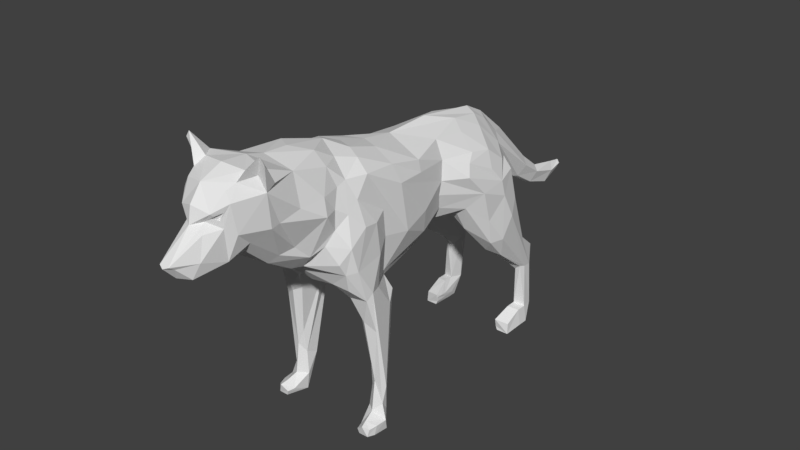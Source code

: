 # Source: Wolf_Riggged.blend  (saved by Blender 2.77.0; exported with 4.5.12 LTS)
import bpy
from mathutils import Matrix  # noqa: F401  (used for matrix-valued properties, if any)

bpy.ops.wm.read_factory_settings(use_empty=True)
scene = bpy.context.scene
scene.name = 'Scene'

# ---- collections
col_collection_1 = bpy.data.collections.new('Collection 1'); scene.collection.children.link(col_collection_1)

# ---- materials (node trees are filled in below, after node groups)
mat_material_001 = bpy.data.materials.new('Material.001')
mat_material_001.alpha_threshold = 0.0
mat_material_001.use_transparent_shadow = False
mat_material_001.roughness = 0.5

# ---- material node trees

# ---- world
world_world = bpy.data.worlds.new('World'); scene.world = world_world
world_world.color = (0.05088, 0.05088, 0.05088)
world_world.use_sun_shadow = False
world_world.sun_shadow_jitter_overblur = 0.0
world_world.cycles.sampling_method = 'MANUAL'

# ---- meshes
me_wolf = bpy.data.meshes.new('wolf')
me_wolf.from_pydata([(-0.1479, -0.7587, 1.198), (-0.1189, -0.8315, 1.176), (-0.2028, -0.9442, 1.384), (-0.08527, -1.01, 1.263), (-0.1064, -0.1406, 1.49), (-0.2059, -0.1769, 0.7075), (-0.1851, -0.2365, 0.7241), (-0.2366, -0.3297, 0.2437), (-0.1866, -0.175, 0.8143), (-0.2094, -0.2039, 0.8571), (-0.1644, 0.1123, 0.8747), (-0.1934, 0.2886, 1.295), (-0.2288, 0.069, 1.312), (-0.2146, 0.06684, 1.378), (-0.05674, -0.7016, 1.027), (-0.06463, -0.8544, 1.124), (-0.3372, -0.4136, 0.06767), (-0.3318, -0.4266, 0.01337), (-0.2543, -0.4736, 0.04715), (-0.3107, -0.4008, 0.8515), (-0.2806, -0.2377, 0.7092), (-0.3294, -0.3278, 0.2663), (-0.3091, -0.3772, 0.6124), (-0.2335, 0.9168, 0.8718), (-0.2955, 0.8374, 0.9102), (-0.1634, 0.894, 1.081), (-0.2326, 0.9968, 0.009104), (-0.2209, 0.806, 0.06814), (-0.3145, 0.9934, 0.02508), (-0.3012, -0.4931, 1.003), (-0.2923, -0.4241, 1.216), (-0.2821, -0.3334, 1.203), (-0.302, 0.8195, 0.07699), (-0.2893, -0.3179, 1.025), (-0.2461, -0.2297, 1.076), (-0.3415, -0.3487, 0.06894), (-0.2861, -0.4466, 0.09193), (-0.2752, -0.3806, 0.1171), (-0.1802, 0.4255, 0.9548), (-0.1227, 0.309, 0.9283), (-0.2419, 0.4416, 0.9696), (-0.244, 0.4835, 1.289), (-0.2653, 0.4333, 1.246), (-0.3128, -0.3397, 0.1552), (-0.1263, -1.009, 1.668), (-0.216, -0.922, 1.604), (-0.1731, -0.7712, 1.596), (-0.2166, -0.9732, 1.575), (-0.09032, -1.192, 1.514), (-0.2496, -0.4024, 0.6588), (-0.2056, -0.3766, 0.6815), (-0.1818, -0.4244, 0.7866), (-0.1553, -0.5209, 0.8974), (-0.1239, -0.4575, 0.8543), (-0.3134, 0.6751, 1.075), (-0.3142, 0.5121, 1.056), (-0.2927, 0.3992, 1.181), (-0.2227, 0.8108, 0.03735), (-0.2227, 0.8932, 0.04095), (-0.09858, -1.116, 1.256), (-0.04805, -1.151, 1.227), (-0.09143, -0.652, 1.032), (-0.1359, -1.071, 1.635), (-0.2245, -1.01, 1.761), (-0.2956, -0.4848, 0.0808), (-0.319, -0.4701, 0.01954), (-0.0478, 1.32, 0.87), (-0.03806, 0.9897, 1.198), (-0.06509, -1.222, 1.418), (-0.02785, -1.39, 1.316), (-0.05036, -1.19, 1.467), (-0.1899, 0.5042, 0.8088), (-0.2907, 0.6211, 0.7012), (-0.1143, 0.9062, 1.048), (-0.1807, 0.6744, 0.6897), (-0.2127, 0.8281, 0.5044), (-0.1876, 0.8679, 0.621), (-0.2721, 1.063, 0.3784), (-0.3348, 0.7574, 0.8374), (-0.2836, 0.9639, 0.5749), (-0.1851, -0.9887, 1.654), (-0.1425, 0.2984, 1.396), (-0.2852, 0.7387, 0.5743), (-0.2707, 0.9646, 0.3998), (-0.2069, 0.833, 1.144), (-0.1286, 0.8634, 1.203), (-0.2577, -0.1193, 1.328), (-0.2341, -0.3439, 1.45), (-0.2147, -0.1397, 1.426), (-0.2381, 0.9673, 0.3727), (-0.2169, 1.049, 0.4012), (-0.302, 0.9253, 0.127), (-0.2171, 0.8452, 0.07103), (-0.2282, -0.6335, 1.431), (-0.1757, -0.5595, 1.544), (-0.2033, -0.5223, 1.436), (-0.2219, -0.7821, 1.429), (-0.2533, -0.5735, 1.056), (-0.2588, -0.5367, 0.9877), (-0.06638, 0.1023, 0.831), (-0.2319, -0.2609, 0.2117), (-0.06197, 0.8387, 1.33), (-0.2273, 0.6658, 0.6221), (-0.1446, -1.091, 1.392), (-0.2452, -0.4293, 1.349), (-0.2047, -0.4659, 1.455), (-0.126, -0.4548, 1.547), (-0.1659, -0.3377, 1.516), (-0.1484, 0.5081, 1.373), (-0.2528, -0.5035, 1.3), (-0.1075, -0.5663, 1.611), (-0.2553, 0.6142, 1.266), (-0.1344, 0.6933, 1.349), (-0.2684, 0.7321, 1.175), (-0.2298, -0.5673, 1.344), (-0.2561, -0.6465, 1.342), (-0.2518, 1.095, 0.4925), (-0.2384, 0.9689, 0.1393), (-0.1674, -0.6802, 1.118), (-0.2324, -0.5735, 1.24), (-0.2021, -0.6133, 1.159), (-0.3253, 0.6902, 0.7109), (-0.3042, 0.5796, 0.8602), (-0.3245, 0.6901, 0.9832), (-0.2384, 0.9058, 0.1393), (-0.3145, 0.9304, 0.02508), (-0.1302, -1.013, 1.318), (-0.2511, -0.2494, 1.228), (-0.2951, -0.5297, 1.141), (-0.2248, 1.052, 0.1217), (-0.2185, 0.8828, 0.06985), (-0.2971, -0.2915, 0.0961), (-0.232, -0.1603, 0.7436), (-0.2363, -0.198, 0.5914), (-0.302, 0.9884, 0.127), (-0.2641, 0.8287, 1.083), (-0.1106, -1.139, 1.431), (-0.2806, -0.3258, 0.8422), (-0.2139, 0.1179, 0.9554), (-0.1678, 0.3027, 1.004), (-0.1749, -0.9411, 1.666), (-0.2238, 1.099, 0.4966), (-0.2075, 0.9921, 0.5659), (-0.197, -0.8892, 1.389), (-0.0555, -1.288, 1.224), (-0.02971, -1.359, 1.295), (-0.3333, -0.3319, 0.004796), (-0.2313, -0.3414, 0.01113), (-0.04119, 1.457, 0.7804), (-0.2486, -1.008, 1.726), (-0.1463, -1.123, 1.556), (-0.3254, -0.4605, 0.0613), (-0.06294, 0.7401, 1.387), (-0.1025, -0.3196, 1.545), (-0.1816, 0.8078, 1.231), (-0.2926, 0.6018, 1.165), (-0.2351, 1.009, 0.5759), (-0.2423, -0.3448, 0.3781), (-0.2451, -0.5045, 0.8821), (-0.1594, -0.1943, 0.7841), (-0.1011, -0.1309, 0.7847), (-0.1185, -0.2708, 0.7986), (-0.1078, 0.4536, 0.9236), (-0.2899, 1.059, 0.1232), (-0.2958, -0.4307, 0.8095), (-0.2784, 1.003, 0.39), (-0.19, 0.9246, 0.8231), (-0.2227, 0.9562, 0.04371), (-0.2008, 0.276, 1.181), (-0.2637, -0.07522, 1.05), (-0.07937, -1.258, 1.3), (-0.12, -1.121, 1.609), (-0.2405, 0.09698, 1.091), (-0.2748, -0.3567, 0.293), (-0.2434, -0.4316, 0.05037), (-0.3011, -0.4269, 0.01317), (-0.06538, 0.8739, 0.9932), (-0.1177, 0.6259, 0.8134), (-0.2326, 0.9337, 0.009104), (-0.07694, 0.5442, 1.423), (-0.05589, 1.003, 1.122), (-0.1415, 0.8286, 0.8248), (-0.08811, 0.7725, 0.8751), (-0.1892, 0.273, 1.097), (-0.2535, -0.2435, 0.2188), (-0.01827, 1.277, 0.8071), (-0.2215, -0.3383, 0.1125), (-0.09502, -1.176, 1.499), (-0.07571, -1.175, 1.483), (-0.1048, -1.15, 1.472), (-0.1221, -1.142, 1.513), (-0.08609, -1.166, 1.492), (-0.07263, -1.165, 1.481), (-0.09293, -1.148, 1.473), (-0.1049, -1.143, 1.502), (-0.01764, 1.419, 0.7175), (-0.03679, 1.635, 0.7264), (-0.01879, 1.589, 0.6594), (-0.02273, 1.741, 0.7362), (-0.01578, 1.724, 0.7103), (-0.2228, 0.8001, 0.0893), (-0.3044, 0.8145, 0.01182), (-0.2326, 0.8096, 0.01517), (-0.2638, -0.4703, 0.01897), (0.1479, -0.7587, 1.198), (0.1189, -0.8315, 1.176), (0.2028, -0.9442, 1.384), (0.0, -0.8986, 1.148), (0.0, -1.005, 1.219), (0.08527, -1.01, 1.263), (0.0, 0.09328, 1.461), (0.1064, -0.1406, 1.49), (0.0, -0.1001, 1.491), (0.2059, -0.1769, 0.7075), (0.1851, -0.2365, 0.7241), (0.2366, -0.3297, 0.2437), (0.1866, -0.175, 0.8143), (0.2094, -0.2039, 0.8571), (0.1644, 0.1123, 0.8747), (0.1934, 0.2886, 1.295), (0.2288, 0.069, 1.312), (0.2146, 0.06684, 1.378), (0.05674, -0.7016, 1.027), (0.0, -0.734, 1.032), (0.06463, -0.8544, 1.124), (0.3372, -0.4136, 0.06767), (0.3318, -0.4266, 0.01337), (0.2543, -0.4736, 0.04715), (0.3107, -0.4008, 0.8515), (0.2806, -0.2377, 0.7092), (0.3294, -0.3278, 0.2663), (0.0, -1.282, 1.2), (0.3091, -0.3772, 0.6124), (0.2335, 0.9168, 0.8718), (0.2955, 0.8374, 0.9102), (0.1634, 0.894, 1.081), (0.2326, 0.9968, 0.009104), (0.2209, 0.806, 0.06814), (0.3145, 0.9934, 0.02508), (0.0, 0.6672, 0.8551), (0.0, 0.7941, 0.9009), (0.3012, -0.4931, 1.003), (0.2923, -0.4241, 1.216), (0.2821, -0.3334, 1.203), (0.302, 0.8195, 0.07699), (0.2893, -0.3179, 1.025), (0.2461, -0.2297, 1.076), (0.3415, -0.3487, 0.06894), (0.2861, -0.4466, 0.09193), (0.2752, -0.3806, 0.1171), (0.1802, 0.4255, 0.9548), (0.1227, 0.309, 0.9283), (0.2419, 0.4416, 0.9696), (0.244, 0.4835, 1.289), (0.2653, 0.4333, 1.246), (0.3128, -0.3397, 0.1552), (0.0, -0.8844, 1.669), (0.1263, -1.009, 1.668), (0.0, -1.03, 1.682), (0.216, -0.922, 1.604), (0.1731, -0.7712, 1.596), (0.2166, -0.9732, 1.575), (0.09032, -1.192, 1.514), (0.2496, -0.4024, 0.6588), (0.2056, -0.3766, 0.6815), (0.1818, -0.4244, 0.7866), (0.0, -1.156, 1.63), (0.1553, -0.5209, 0.8974), (0.1239, -0.4575, 0.8543), (0.0, -0.5086, 0.865), (0.3134, 0.6751, 1.075), (0.3142, 0.5121, 1.056), (0.2927, 0.3992, 1.181), (0.2227, 0.8108, 0.03735), (0.2227, 0.8932, 0.04095), (0.09858, -1.116, 1.256), (0.04805, -1.151, 1.227), (0.0, -1.401, 1.306), (0.0, 0.7569, 1.412), (0.09143, -0.652, 1.032), (0.0, -0.5939, 0.9673), (0.1359, -1.071, 1.635), (0.2245, -1.01, 1.761), (0.2956, -0.4848, 0.0808), (0.319, -0.4701, 0.01954), (0.0478, 1.32, 0.87), (0.03806, 0.9897, 1.198), (0.0, 1.356, 0.9073), (0.06509, -1.222, 1.418), (0.02785, -1.39, 1.316), (0.05036, -1.19, 1.467), (0.1899, 0.5042, 0.8088), (0.2907, 0.6211, 0.7012), (0.0, 0.8942, 1.165), (0.1143, 0.9062, 1.048), (0.1807, 0.6744, 0.6897), (0.2127, 0.8281, 0.5044), (0.1876, 0.8679, 0.621), (0.0, -0.7798, 1.638), (0.2721, 1.063, 0.3784), (0.3348, 0.7574, 0.8374), (0.2836, 0.9639, 0.5749), (0.1851, -0.9887, 1.654), (0.1425, 0.2984, 1.396), (0.2852, 0.7387, 0.5743), (0.2707, 0.9646, 0.3998), (0.2069, 0.833, 1.144), (0.1286, 0.8634, 1.203), (0.2577, -0.1193, 1.328), (0.2341, -0.3439, 1.45), (0.2147, -0.1397, 1.426), (0.2381, 0.9673, 0.3727), (0.2169, 1.049, 0.4012), (0.0, -1.333, 1.232), (0.302, 0.9253, 0.127), (0.2171, 0.8452, 0.07103), (0.2282, -0.6335, 1.431), (0.1757, -0.5595, 1.544), (0.2033, -0.5223, 1.436), (0.2219, -0.7821, 1.429), (0.2533, -0.5735, 1.056), (0.2588, -0.5367, 0.9877), (0.06638, 0.1023, 0.831), (0.2319, -0.2609, 0.2117), (0.0, 0.8857, 1.345), (0.06197, 0.8387, 1.33), (0.2273, 0.6658, 0.6221), (0.0, -1.238, 1.453), (0.0, -1.221, 1.545), (0.1446, -1.091, 1.392), (0.2452, -0.4293, 1.349), (0.2047, -0.4659, 1.455), (0.126, -0.4548, 1.547), (0.1659, -0.3377, 1.516), (0.1484, 0.5081, 1.373), (0.2528, -0.5035, 1.3), (0.0, -0.3997, 1.588), (0.1075, -0.5663, 1.611), (0.2553, 0.6142, 1.266), (0.1344, 0.6933, 1.349), (0.2684, 0.7321, 1.175), (0.2298, -0.5673, 1.344), (0.2561, -0.6465, 1.342), (0.2518, 1.095, 0.4925), (0.2384, 0.9689, 0.1393), (0.1674, -0.6802, 1.118), (0.2324, -0.5735, 1.24), (0.2021, -0.6133, 1.159), (0.3253, 0.6902, 0.7109), (0.3042, 0.5796, 0.8602), (0.3245, 0.6901, 0.9832), (0.2384, 0.9058, 0.1393), (0.3145, 0.9304, 0.02508), (0.1302, -1.013, 1.318), (0.0, 1.396, 0.7208), (0.0, 1.488, 0.8047), (0.2511, -0.2494, 1.228), (0.2951, -0.5297, 1.141), (0.2248, 1.052, 0.1217), (0.2185, 0.8828, 0.06985), (0.2971, -0.2915, 0.0961), (0.232, -0.1603, 0.7436), (0.2363, -0.198, 0.5914), (0.302, 0.9884, 0.127), (0.2641, 0.8287, 1.083), (0.1106, -1.139, 1.431), (0.2806, -0.3258, 0.8422), (0.2139, 0.1179, 0.9554), (0.1678, 0.3027, 1.004), (0.1749, -0.9411, 1.666), (0.0, -0.6349, 1.629), (0.0, -0.2723, 1.534), (0.2238, 1.099, 0.4966), (0.2075, 0.9921, 0.5659), (0.197, -0.8892, 1.389), (0.0555, -1.288, 1.224), (0.02971, -1.359, 1.295), (0.3333, -0.3319, 0.004796), (0.2313, -0.3414, 0.01113), (0.04119, 1.457, 0.7804), (0.2486, -1.008, 1.726), (0.1463, -1.123, 1.556), (0.3254, -0.4605, 0.0613), (0.06294, 0.7401, 1.387), (0.0, 0.3753, 1.469), (0.1025, -0.3196, 1.545), (0.1816, 0.8078, 1.231), (0.0, 1.007, 1.051), (0.0, 1.25, 0.8109), (0.0, 0.5592, 0.8762), (0.2926, 0.6018, 1.165), (0.0, -0.08546, 0.7801), (0.0, 0.3042, 0.8758), (0.2351, 1.009, 0.5759), (0.2423, -0.3448, 0.3781), (0.2451, -0.5045, 0.8821), (0.1594, -0.1943, 0.7841), (0.1011, -0.1309, 0.7847), (0.1185, -0.2708, 0.7986), (0.1078, 0.4536, 0.9236), (0.2899, 1.059, 0.1232), (0.2958, -0.4307, 0.8095), (0.2784, 1.003, 0.39), (0.19, 0.9246, 0.8231), (0.0, 1.082, 1.182), (0.2227, 0.9562, 0.04371), (0.2008, 0.276, 1.181), (0.2637, -0.07522, 1.05), (0.0, -0.2494, 0.7731), (0.07937, -1.258, 1.3), (0.0, 0.918, 1.172), (0.12, -1.121, 1.609), (0.2405, 0.09698, 1.091), (0.2748, -0.3567, 0.293), (0.2434, -0.4316, 0.05037), (0.3011, -0.4269, 0.01317), (0.0, 0.8759, 0.9942), (0.06538, 0.8739, 0.9932), (0.0, -0.3706, 0.7971), (0.1177, 0.6259, 0.8134), (0.2326, 0.9337, 0.009104), (0.07694, 0.5442, 1.423), (0.05589, 1.003, 1.122), (0.1415, 0.8286, 0.8248), (0.08811, 0.7725, 0.8751), (0.1892, 0.273, 1.097), (0.2535, -0.2435, 0.2188), (0.01827, 1.277, 0.8071), (0.0, 0.6629, 0.8557), (0.2215, -0.3383, 0.1125), (0.09502, -1.176, 1.499), (0.07571, -1.175, 1.483), (0.1048, -1.15, 1.472), (0.1221, -1.142, 1.513), (0.08609, -1.166, 1.492), (0.07263, -1.165, 1.481), (0.09293, -1.148, 1.473), (0.1049, -1.143, 1.502), (0.01764, 1.419, 0.7175), (0.0, 1.561, 0.6634), (0.0, 1.673, 0.7662), (0.03679, 1.635, 0.7264), (0.01879, 1.589, 0.6594), (0.0, 1.713, 0.7118), (0.0, 1.756, 0.7515), (0.02273, 1.741, 0.7362), (0.01578, 1.724, 0.7103), (0.2228, 0.8001, 0.0893), (0.3044, 0.8145, 0.01182), (0.2326, 0.8096, 0.01517), (0.2638, -0.4703, 0.01897)], [], [(0, 1, 2), (207, 208, 3), (210, 4, 212), (5, 6, 7), (8, 9, 10), (11, 12, 13), (14, 223, 15), (19, 20, 21), (22, 19, 21), (23, 24, 25), (29, 30, 31), (33, 31, 34), (35, 36, 37), (38, 39, 40), (11, 41, 42), (43, 22, 21), (256, 44, 258), (45, 46, 47), (49, 50, 51), (258, 44, 266), (52, 53, 269), (54, 55, 56), (223, 61, 280), (62, 44, 63), (66, 67, 287), (68, 69, 70), (71, 40, 72), (25, 293, 73), (74, 75, 76), (46, 256, 298), (77, 78, 79), (63, 80, 62), (33, 19, 29), (11, 81, 41), (75, 82, 83), (25, 84, 85), (86, 87, 88), (89, 90, 75), (85, 293, 25), (93, 94, 95), (96, 47, 46), (61, 97, 98), (10, 39, 99), (100, 5, 7), (324, 67, 101), (102, 71, 72), (48, 327, 328), (103, 47, 2), (104, 105, 87), (81, 11, 13), (105, 106, 107), (108, 41, 81), (87, 105, 107), (95, 105, 109), (336, 106, 110), (111, 112, 113), (93, 114, 115), (105, 104, 109), (79, 116, 77), (89, 83, 117), (118, 115, 119), (61, 118, 120), (121, 122, 123), (3, 208, 60), (61, 98, 280), (1, 15, 126), (87, 127, 104), (31, 30, 104), (128, 119, 109), (109, 104, 30), (129, 117, 130), (131, 132, 133), (135, 24, 123), (55, 122, 40), (298, 110, 46), (70, 136, 68), (137, 8, 20), (113, 84, 54), (31, 104, 127), (114, 93, 95), (69, 277, 327), (208, 231, 60), (138, 139, 10), (63, 140, 45), (9, 33, 34), (30, 128, 109), (114, 119, 115), (76, 141, 142), (354, 195, 197, 439), (143, 47, 96), (144, 313, 145), (146, 131, 147), (15, 3, 126), (148, 355, 440, 196), (47, 149, 45), (103, 136, 150), (90, 76, 75), (59, 103, 126), (140, 63, 44), (278, 152, 384), (152, 278, 101), (44, 62, 266), (139, 40, 39), (96, 115, 143), (336, 153, 106), (112, 154, 113), (48, 328, 266), (4, 88, 107), (135, 54, 84), (111, 113, 155), (108, 111, 41), (391, 99, 392), (20, 132, 21), (42, 56, 11), (6, 51, 50), (9, 8, 137), (116, 156, 141), (63, 149, 80), (79, 24, 23), (6, 50, 157), (98, 158, 52), (2, 126, 103), (212, 4, 153), (159, 160, 161), (75, 74, 102), (0, 143, 115), (115, 96, 93), (38, 71, 162), (163, 26, 28), (15, 207, 3), (51, 164, 49), (13, 12, 88), (165, 121, 78), (83, 134, 117), (156, 23, 166), (107, 88, 87), (78, 123, 24), (111, 155, 42), (27, 200, 32, 201, 202, 57), (141, 129, 163), (103, 150, 47), (75, 102, 82), (150, 62, 47), (16, 35, 17), (168, 11, 56), (160, 8, 10), (370, 336, 110), (113, 54, 155), (34, 127, 169), (53, 161, 408), (19, 164, 29), (128, 97, 120), (131, 21, 132), (59, 144, 170), (161, 53, 51), (61, 120, 97), (101, 85, 154), (62, 150, 171), (169, 86, 172), (8, 132, 20), (126, 3, 59), (43, 173, 22), (112, 152, 154), (37, 36, 174), (121, 72, 122), (131, 146, 35), (154, 84, 113), (160, 99, 391), (102, 72, 82), (178, 58, 57, 202), (106, 105, 94), (61, 14, 118), (176, 73, 293), (269, 53, 418), (71, 177, 162), (151, 65, 203, 18, 64), (91, 125, 201, 32), (14, 15, 118), (392, 162, 389), (81, 179, 108), (142, 156, 166), (46, 93, 96), (54, 56, 42), (118, 119, 120), (128, 29, 98), (223, 207, 15), (173, 43, 37), (132, 159, 5), (17, 146, 175), (101, 67, 180), (164, 158, 98), (47, 80, 149), (62, 80, 47), (40, 122, 72), (71, 74, 177), (384, 152, 179), (24, 135, 25), (46, 94, 93), (114, 95, 109), (125, 178, 202, 201), (55, 54, 123), (156, 79, 23), (73, 176, 181), (105, 95, 94), (33, 137, 19), (408, 161, 391), (128, 30, 29), (142, 166, 76), (44, 256, 140), (77, 165, 78), (212, 153, 371), (298, 370, 110), (181, 182, 74), (13, 4, 210), (62, 171, 266), (168, 12, 11), (183, 168, 55), (116, 141, 77), (184, 100, 131), (195, 148, 196, 197), (58, 92, 27, 57), (165, 82, 121), (177, 182, 428), (176, 416, 240), (122, 55, 123), (110, 94, 46), (166, 73, 181), (101, 278, 324), (94, 110, 106), (139, 39, 10), (48, 171, 150), (124, 91, 32, 200), (162, 392, 38), (119, 114, 109), (9, 138, 10), (143, 0, 2), (152, 112, 179), (155, 54, 42), (52, 158, 51), (92, 124, 200, 27), (117, 134, 91, 124), (186, 100, 7), (81, 13, 210), (5, 133, 132), (86, 12, 168), (130, 117, 124, 92), (120, 119, 128), (163, 129, 26), (48, 266, 171), (418, 53, 408), (176, 293, 416), (17, 175, 203, 65), (186, 7, 37), (161, 6, 159), (182, 176, 240), (118, 0, 115), (90, 89, 117), (97, 128, 98), (43, 131, 35), (98, 52, 280), (88, 4, 13), (101, 293, 85), (6, 161, 51), (153, 336, 371), (153, 4, 107), (77, 141, 163), (133, 5, 100), (174, 186, 37), (392, 39, 38), (181, 76, 166), (147, 186, 174), (35, 146, 17), (76, 181, 74), (387, 185, 388), (168, 172, 86), (154, 85, 84), (167, 130, 92, 58), (169, 127, 87), (21, 131, 43), (173, 157, 49), (53, 52, 51), (29, 31, 33), (101, 154, 152), (43, 35, 37), (141, 90, 129), (22, 49, 164), (83, 82, 165), (23, 25, 73), (287, 67, 404), (82, 72, 121), (36, 16, 151, 64), (160, 159, 8), (392, 99, 39), (137, 20, 19), (107, 106, 153), (145, 277, 69), (410, 180, 387), (83, 165, 134), (28, 26, 178, 125), (41, 111, 42), (16, 17, 65, 151), (166, 23, 73), (182, 177, 74), (86, 169, 87), (180, 67, 66), (156, 142, 141), (78, 121, 123), (135, 84, 25), (327, 48, 70), (89, 75, 83), (174, 36, 64, 18), (410, 101, 180), (165, 163, 134), (172, 183, 138), (112, 108, 179), (69, 68, 170), (1, 126, 2), (123, 54, 135), (134, 28, 125, 91), (90, 117, 129), (170, 145, 69), (49, 22, 173), (145, 313, 277), (86, 88, 12), (185, 66, 148, 195), (101, 410, 293), (140, 256, 46), (172, 138, 169), (147, 175, 146), (67, 324, 404), (7, 157, 173), (184, 131, 133), (90, 141, 76), (61, 223, 14), (7, 6, 157), (143, 2, 47), (160, 391, 161), (168, 183, 172), (136, 170, 68), (147, 131, 100), (156, 116, 79), (112, 111, 108), (79, 78, 24), (50, 49, 157), (179, 81, 210), (59, 136, 103), (168, 56, 55), (139, 138, 183), (387, 180, 185), (428, 182, 240), (1, 118, 15), (98, 29, 164), (100, 184, 133), (389, 162, 239), (70, 69, 327), (162, 177, 428), (118, 1, 0), (71, 38, 40), (26, 167, 58, 178), (165, 77, 163), (8, 159, 132), (28, 134, 163), (52, 269, 280), (40, 139, 55), (5, 159, 6), (129, 167, 26), (59, 170, 136), (7, 173, 37), (31, 127, 34), (33, 9, 137), (100, 186, 147), (158, 164, 51), (164, 19, 22), (99, 160, 10), (45, 140, 46), (35, 16, 36), (130, 167, 129), (169, 9, 34), (66, 287, 355, 148), (182, 181, 176), (66, 185, 180), (428, 239, 162), (71, 102, 74), (384, 179, 210), (149, 63, 45), (388, 185, 195, 354), (9, 169, 138), (139, 183, 55), (170, 144, 145), (150, 136, 189, 190), (48, 150, 190, 187), (70, 48, 187, 188), (136, 70, 188, 189), (187, 190, 194, 191), (190, 189, 193, 194), (188, 187, 191, 192), (189, 188, 192, 193), (193, 192, 191, 194), (197, 196, 198, 199), (439, 197, 199, 443), (196, 440, 444, 198), (198, 444, 443, 199), (175, 147, 203), (147, 174, 18, 203), (59, 3, 60), (231, 144, 59, 60), (144, 231, 313), (204, 206, 205), (207, 209, 208), (210, 212, 211), (213, 215, 214), (216, 218, 217), (219, 221, 220), (222, 224, 223), (228, 230, 229), (232, 230, 228), (233, 235, 234), (241, 243, 242), (245, 246, 243), (247, 249, 248), (250, 252, 251), (219, 254, 253), (255, 230, 232), (256, 258, 257), (259, 261, 260), (263, 265, 264), (258, 266, 257), (267, 269, 268), (270, 272, 271), (223, 280, 279), (281, 282, 257), (285, 287, 286), (288, 290, 289), (291, 292, 252), (235, 294, 293), (295, 297, 296), (260, 298, 256), (299, 301, 300), (282, 281, 302), (245, 241, 228), (219, 253, 303), (296, 305, 304), (235, 307, 306), (308, 310, 309), (311, 296, 312), (307, 235, 293), (316, 318, 317), (319, 260, 261), (279, 321, 320), (218, 322, 251), (323, 215, 213), (324, 325, 286), (326, 292, 291), (262, 328, 327), (329, 206, 261), (330, 309, 331), (303, 221, 219), (331, 333, 332), (334, 303, 253), (309, 333, 331), (318, 335, 331), (336, 337, 332), (338, 340, 339), (316, 342, 341), (331, 335, 330), (301, 299, 343), (311, 344, 305), (345, 346, 342), (279, 347, 345), (348, 350, 349), (209, 276, 208), (279, 280, 321), (205, 353, 224), (309, 330, 356), (243, 330, 242), (357, 335, 346), (335, 242, 330), (358, 359, 344), (360, 362, 361), (364, 350, 234), (271, 252, 349), (298, 260, 337), (290, 288, 365), (366, 229, 216), (340, 270, 306), (243, 356, 330), (341, 318, 316), (289, 327, 277), (208, 276, 231), (367, 218, 368), (282, 259, 369), (217, 246, 245), (242, 335, 357), (341, 342, 346), (297, 373, 372), (354, 439, 442, 438), (374, 319, 261), (375, 376, 313), (377, 378, 360), (224, 353, 209), (379, 441, 440, 355), (261, 259, 380), (329, 381, 365), (312, 296, 297), (275, 353, 329), (369, 257, 282), (278, 384, 383), (383, 325, 278), (257, 266, 281), (368, 251, 252), (319, 374, 342), (336, 332, 385), (339, 340, 386), (262, 266, 328), (211, 333, 310), (364, 306, 270), (338, 390, 340), (334, 253, 338), (391, 392, 322), (229, 230, 361), (254, 219, 272), (214, 264, 265), (217, 366, 216), (343, 372, 393), (282, 302, 380), (301, 233, 234), (214, 394, 264), (321, 267, 395), (206, 329, 353), (212, 385, 211), (396, 398, 397), (296, 326, 295), (204, 342, 374), (342, 316, 319), (250, 399, 291), (400, 238, 236), (224, 209, 207), (265, 263, 401), (221, 310, 220), (402, 300, 348), (305, 344, 363), (393, 403, 233), (333, 309, 310), (300, 234, 350), (338, 254, 390), (237, 273, 449, 448, 244, 447), (372, 400, 358), (329, 261, 381), (296, 304, 326), (381, 261, 281), (225, 226, 247), (406, 272, 219), (397, 218, 216), (370, 337, 336), (340, 390, 270), (246, 407, 356), (268, 408, 398), (228, 241, 401), (357, 347, 320), (360, 361, 230), (275, 409, 375), (398, 265, 268), (279, 320, 347), (325, 386, 307), (281, 411, 381), (407, 412, 308), (216, 229, 361), (353, 275, 209), (255, 232, 413), (339, 386, 383), (249, 414, 248), (348, 349, 292), (360, 247, 377), (386, 340, 306), (397, 391, 322), (326, 304, 292), (420, 449, 273, 274), (332, 317, 331), (279, 345, 222), (417, 293, 294), (269, 418, 268), (291, 399, 419), (382, 283, 227, 450, 284), (314, 244, 448, 352), (222, 345, 224), (392, 389, 399), (303, 334, 421), (373, 403, 393), (260, 319, 316), (270, 254, 272), (345, 347, 346), (357, 321, 241), (223, 224, 207), (413, 249, 255), (361, 213, 396), (226, 415, 377), (325, 422, 286), (401, 321, 395), (261, 380, 302), (281, 261, 302), (252, 292, 349), (291, 419, 295), (384, 421, 383), (234, 235, 364), (260, 316, 317), (341, 335, 318), (352, 448, 449, 420), (271, 350, 270), (393, 233, 301), (294, 423, 417), (331, 317, 318), (245, 228, 366), (408, 391, 398), (357, 241, 242), (373, 297, 403), (257, 369, 256), (299, 300, 402), (212, 371, 385), (298, 337, 370), (423, 295, 424), (221, 210, 211), (281, 266, 411), (406, 219, 220), (425, 271, 406), (343, 299, 372), (426, 360, 323), (438, 442, 441, 379), (274, 273, 237, 315), (402, 348, 304), (419, 428, 424), (417, 240, 416), (349, 350, 271), (337, 260, 317), (403, 423, 294), (325, 324, 278), (317, 332, 337), (368, 218, 251), (262, 381, 411), (351, 447, 244, 314), (399, 250, 392), (346, 335, 341), (217, 218, 367), (374, 206, 204), (383, 421, 339), (390, 254, 270), (267, 265, 395), (315, 237, 447, 351), (344, 351, 314, 363), (429, 215, 323), (303, 210, 221), (213, 361, 362), (308, 406, 220), (359, 315, 351, 344), (347, 357, 346), (400, 236, 358), (262, 411, 266), (418, 408, 268), (417, 416, 293), (226, 284, 450, 415), (429, 249, 215), (398, 396, 214), (424, 240, 417), (345, 342, 204), (312, 344, 311), (320, 321, 357), (255, 247, 360), (321, 280, 267), (310, 221, 211), (325, 307, 293), (214, 265, 398), (385, 371, 336), (385, 333, 211), (299, 400, 372), (362, 323, 213), (414, 249, 429), (392, 250, 251), (423, 403, 297), (378, 414, 429), (247, 226, 377), (297, 295, 423), (387, 388, 427), (406, 308, 412), (386, 306, 307), (405, 274, 315, 359), (407, 309, 356), (230, 255, 360), (413, 263, 394), (268, 265, 267), (241, 245, 243), (325, 383, 386), (255, 249, 247), (372, 358, 312), (232, 401, 263), (305, 402, 304), (233, 294, 235), (287, 404, 286), (304, 348, 292), (248, 283, 382, 225), (397, 216, 396), (392, 251, 322), (366, 228, 229), (333, 385, 332), (376, 289, 277), (410, 387, 422), (305, 363, 402), (238, 352, 420, 236), (253, 254, 338), (225, 382, 284, 226), (403, 294, 233), (424, 295, 419), (308, 309, 407), (422, 285, 286), (393, 372, 373), (300, 350, 348), (364, 235, 306), (327, 290, 262), (311, 305, 296), (414, 227, 283, 248), (410, 422, 325), (402, 363, 400), (412, 367, 425), (339, 421, 334), (289, 409, 288), (205, 206, 353), (350, 364, 270), (363, 314, 352, 238), (312, 358, 344), (409, 289, 376), (263, 413, 232), (376, 277, 313), (308, 220, 310), (427, 438, 379, 285), (325, 293, 410), (369, 260, 256), (412, 407, 367), (378, 377, 415), (286, 404, 324), (215, 413, 394), (426, 362, 360), (312, 297, 372), (279, 222, 223), (215, 394, 214), (374, 261, 206), (397, 398, 391), (406, 412, 425), (365, 288, 409), (378, 323, 360), (393, 301, 343), (339, 334, 338), (301, 234, 300), (264, 394, 263), (421, 210, 303), (275, 329, 365), (406, 271, 272), (368, 425, 367), (387, 427, 422), (428, 240, 424), (205, 224, 345), (321, 401, 241), (323, 362, 426), (389, 239, 399), (290, 327, 289), (399, 428, 419), (345, 204, 205), (291, 252, 250), (236, 420, 274, 405), (402, 400, 299), (216, 361, 396), (238, 400, 363), (267, 280, 269), (252, 271, 368), (213, 214, 396), (358, 236, 405), (275, 365, 409), (215, 249, 413), (243, 246, 356), (245, 366, 217), (323, 378, 429), (395, 265, 401), (401, 232, 228), (322, 218, 397), (259, 260, 369), (247, 248, 225), (359, 358, 405), (407, 246, 217), (285, 379, 355, 287), (424, 417, 423), (285, 422, 427), (428, 399, 239), (291, 295, 326), (384, 210, 421), (380, 259, 282), (388, 354, 438, 427), (217, 367, 407), (368, 271, 425), (409, 376, 375), (381, 433, 432, 365), (262, 430, 433, 381), (290, 431, 430, 262), (365, 432, 431, 290), (430, 434, 437, 433), (433, 437, 436, 432), (431, 435, 434, 430), (432, 436, 435, 431), (436, 437, 434, 435), (442, 446, 445, 441), (439, 443, 446, 442), (441, 445, 444, 440), (445, 446, 443, 444), (415, 450, 378), (378, 450, 227, 414), (275, 276, 209), (231, 276, 275, 375), (375, 313, 231)])
_uv = me_wolf.uv_layers.new(name='UVMap')
_uv.uv.foreach_set('vector', [0.6545, 0.7943, 0.6375, 0.6356, 0.5306, 0.6076, 0.0, 0.7147, 0.8766, 0.5805, 0.9755, 0.7692, 0.9045, 0.8024, 0.8105, 0.6411, 0.734, 0.6471, 0.4949, 0.3301, 0.5495, 0.3444, 0.5306, 0.3281, 0.5306, 0.3281, 0.5495, 0.3444, 0.6042, 0.3657, 0.4237, 0.3001, 0.4949, 0.3301, 0.5306, 0.3281, 0.3272, 0.2885, 0.4456, 0.3242, 0.4949, 0.3301, 0.6042, 0.3657, 0.6375, 0.3697, 0.5306, 0.3281, 0.8105, 0.4768, 0.6926, 0.4205, 0.7177, 0.4486, 0.6375, 0.3697, 0.6042, 0.3657, 0.734, 0.421, 0.2507, 0.4589, 0.4065, 0.4113, 0.3813, 0.3832, 0.3813, 0.339, 0.4065, 0.3273, 0.2507, 0.2945, 0.4456, 0.3242, 0.4065, 0.3273, 0.5559, 0.3983, 0.4949, 0.3301, 0.4456, 0.3242, 0.5559, 0.3983, 0.3727, 0.3583, 0.3813, 0.3832, 0.5559, 0.3983, 0.7177, 0.4486, 0.6926, 0.4205, 0.5559, 0.3983, 0.7264, 0.4735, 0.7177, 0.4486, 0.5559, 0.3983, 0.6535, 0.3919, 0.6042, 0.3657, 0.5559, 0.3983, 0.7177, 0.4927, 0.7264, 0.4735, 0.5559, 0.3983, 0.7177, 0.4486, 0.7264, 0.4735, 0.8766, 0.5805, 0.6042, 0.5016, 0.6535, 0.5075, 0.5559, 0.3983, 0.3813, 0.3832, 0.4065, 0.4113, 0.5559, 0.3983, 0.5, 0.3499, 0.5306, 0.3281, 0.6545, 0.4101, 0.3272, 0.2885, 0.4237, 0.3001, 0.3455, 0.3095, 0.2061, 0.6197, 0.3272, 0.5147, 0.09549, 0.539, 0.5, 0.7539, 0.5306, 0.6076, 0.3455, 0.6937, 0.3272, 0.5147, 0.2507, 0.4589, 0.09549, 0.539, 0.02447, 0.4595, 0.2016, 0.4039, 0.1846, 0.3552, 0.0, 0.3891, 0.1846, 0.3552, 0.02447, 0.3347, 0.02447, 0.4595, 0.1846, 0.3552, 0.0, 0.3891, 0.09549, 0.539, 0.2507, 0.4589, 0.02447, 0.4595, 0.2507, 0.4589, 0.2016, 0.4039, 0.02447, 0.4595, 0.6545, 0.4101, 0.6375, 0.3697, 0.734, 0.421, 0.6042, 0.5016, 0.6375, 0.6356, 0.734, 0.6471, 0.6926, 0.5045, 0.6535, 0.5075, 0.734, 0.6471, 0.5306, 0.6076, 0.6375, 0.6356, 0.6042, 0.5016, 0.4949, 0.4661, 0.4456, 0.4399, 0.3272, 0.5147, 0.3272, 0.5147, 0.4456, 0.4399, 0.4065, 0.4113, 0.5306, 0.6076, 0.5495, 0.4873, 0.4949, 0.4661, 0.7939, 0.4842, 0.734, 0.421, 0.8105, 0.4768, 0.7177, 0.4927, 0.6926, 0.5045, 0.8105, 0.6411, 0.7177, 0.4927, 0.8597, 0.6182, 0.8766, 0.5805, 0.8766, 0.5805, 0.7264, 0.4735, 0.7177, 0.4927, 0.0, 1.0, 0.0, 1.0, 0.0, 1.0, 0.0, 1.0, 0.0, 1.0, 0.0, 1.0, 0.0, 1.0, 0.0, 1.0, 0.0, 1.0, 0.0, 1.0, 0.0, 1.0, 0.0, 1.0, 0.0, 1.0, 0.0, 1.0, 0.0, 1.0, 0.0, 1.0, 0.0, 1.0, 0.0, 1.0, 0.0, 1.0, 0.0, 1.0, 0.0, 1.0, 0.0, 1.0, 0.0, 1.0, 0.0, 1.0, 0.0, 1.0, 0.0, 1.0, 0.0, 1.0, 0.0, 1.0, 0.0, 1.0, 0.0, 1.0, 0.0, 1.0, 0.0, 1.0, 0.0, 1.0, 0.0, 1.0, 0.0, 1.0, 0.0, 1.0, 0.0, 1.0, 0.0, 1.0, 0.0, 1.0, 0.0, 1.0, 0.0, 1.0, 0.0, 1.0, 0.0, 1.0, 0.0, 1.0, 0.0, 1.0, 0.0, 1.0, 0.0, 1.0, 0.0, 1.0, 0.0, 1.0, 0.0, 1.0, 0.0, 1.0, 0.0, 1.0, 0.0, 1.0, 0.0, 1.0, 0.0, 1.0, 0.0, 1.0, 0.0, 1.0, 0.0, 1.0, 0.0, 1.0, 0.0, 1.0, 0.0, 1.0, 0.0, 1.0, 0.0, 1.0, 0.0, 1.0, 0.0, 1.0, 0.0, 1.0, 0.0, 1.0, 0.0, 1.0, 0.0, 1.0, 0.0, 1.0, 0.0, 1.0, 0.0, 1.0, 0.0, 1.0, 0.0, 1.0, 0.0, 1.0, 0.0, 1.0, 0.0, 1.0, 0.0, 1.0, 0.0, 1.0, 0.0, 1.0, 0.0, 1.0, 0.0, 1.0, 0.0, 1.0, 0.0, 1.0, 0.0, 1.0, 0.0, 1.0, 0.0, 1.0, 0.0, 1.0, 0.0, 1.0, 0.0, 1.0, 0.0, 1.0, 0.0, 1.0, 0.0, 1.0, 0.0, 1.0, 0.0, 1.0, 0.0, 1.0, 0.0, 1.0, 0.0, 1.0, 0.0, 1.0, 0.0, 1.0, 0.0, 1.0, 0.0, 1.0, 0.0, 1.0, 0.0, 1.0, 0.0, 1.0, 0.0, 1.0, 0.0, 1.0, 0.0, 1.0, 0.0, 1.0, 0.0, 1.0, 0.0, 1.0, 0.0, 1.0, 0.0, 1.0, 0.0, 1.0, 0.0, 1.0, 0.0, 1.0, 0.0, 1.0, 0.0, 1.0, 0.0, 1.0, 0.0, 1.0, 0.0, 1.0, 0.0, 1.0, 0.0, 1.0, 0.0, 1.0, 0.0, 1.0, 0.0, 1.0, 0.0, 1.0, 0.0, 1.0, 0.0, 1.0, 0.0, 1.0, 0.0, 1.0, 0.0, 1.0, 0.0, 1.0, 0.0, 1.0, 0.0, 1.0, 0.4638, 0.7349, 0.4642, 0.7328, 0.4642, 0.7328, 0.4638, 0.7349, 0.0, 1.0, 0.0, 1.0, 0.0, 1.0, 0.0, 1.0, 0.0, 1.0, 0.0, 1.0, 0.0, 1.0, 0.0, 1.0, 0.0, 1.0, 0.0, 0.7147, 0.1234, 0.5805, 0.02447, 0.6443, 0.2061, 0.6197, 0.09549, 0.539, 0.09549, 0.539, 0.2061, 0.6197, 0.3074, 0.5045, 0.2823, 0.4927, 0.1895, 0.6411, 0.1403, 0.5318, 0.02447, 0.6443, 0.1234, 0.5805, 0.1895, 0.4768, 0.09549, 0.5649, 0.02447, 0.6443, 0.5544, 0.4399, 0.6728, 0.5147, 0.5935, 0.4113, 0.3625, 0.6356, 0.4694, 0.6076, 0.3958, 0.5016, 0.3465, 0.5075, 0.3074, 0.5045, 0.266, 0.6471, 0.3465, 0.5075, 0.266, 0.6471, 0.3958, 0.5016, 0.4505, 0.4873, 0.3958, 0.5016, 0.4694, 0.6076, 0.3625, 0.6356, 0.3958, 0.5016, 0.266, 0.6471, 0.7493, 0.4589, 0.9045, 0.539, 0.9755, 0.4595, 0.5763, 0.3001, 0.6728, 0.2885, 0.6545, 0.3095, 0.4694, 0.3281, 0.5, 0.3499, 0.3455, 0.4101, 0.9045, 0.3015, 0.7493, 0.2945, 0.9755, 0.3347, 0.5051, 0.4661, 0.5544, 0.4399, 0.4441, 0.3983, 0.3465, 0.5075, 0.3958, 0.5016, 0.4441, 0.3983, 0.2736, 0.4735, 0.2823, 0.4927, 0.4441, 0.3983, 0.3074, 0.5045, 0.3465, 0.5075, 0.4441, 0.3983, 0.3958, 0.3657, 0.3465, 0.3919, 0.4441, 0.3983, 0.5051, 0.3301, 0.4505, 0.3444, 0.4441, 0.3983, 0.6273, 0.3583, 0.6187, 0.339, 0.4441, 0.3983, 0.6187, 0.3832, 0.6273, 0.3583, 0.4441, 0.3983, 0.5935, 0.3273, 0.5544, 0.3242, 0.4441, 0.3983, 0.5935, 0.3273, 0.6187, 0.339, 0.7493, 0.2945, 0.5935, 0.3273, 0.7493, 0.2945, 0.5544, 0.3242, 0.6273, 0.3583, 0.8154, 0.3552, 0.6187, 0.339, 0.5935, 0.4113, 0.7493, 0.4589, 0.6187, 0.3832, 0.7984, 0.4039, 0.6187, 0.3832, 0.7493, 0.4589, 0.3465, 0.3919, 0.3958, 0.3657, 0.266, 0.421, 0.3465, 0.3919, 0.266, 0.421, 0.1895, 0.4768, 0.3074, 0.4205, 0.1895, 0.4768, 0.2823, 0.4486, 0.3625, 0.3697, 0.3958, 0.3657, 0.4694, 0.3281, 0.5544, 0.3242, 0.6728, 0.2885, 0.5051, 0.3301, 0.5051, 0.3301, 0.5763, 0.3001, 0.4694, 0.3281, 0.1403, 0.6182, 0.02447, 0.7692, 0.1895, 0.6411, 0.3625, 0.6356, 0.3455, 0.7943, 0.4694, 0.6076, 0.5, 0.7539, 0.4694, 0.6076, 0.3455, 0.7943, 0.5311, 0.8635, 0.5286, 0.8627, 0.5297, 0.8614, 0.5286, 0.8627, 0.5311, 0.8635, 0.53, 0.8645, 0.5548, 0.8523, 0.536, 0.8574, 0.5541, 0.8628, 0.5333, 0.8605, 0.5349, 0.862, 0.5324, 0.8645, 0.5318, 0.8585, 0.5311, 0.8635, 0.5297, 0.8614, 0.4663, 0.7341, 0.4683, 0.7334, 0.4658, 0.7305, 0.4643, 0.731, 0.4658, 0.7305, 0.4648, 0.7282, 0.4627, 0.7283, 0.4648, 0.7282, 0.4626, 0.7278, 0.0, 1.0, 0.0, 1.0, 0.5349, 0.862, 0.4784, 0.7463, 0.3455, 0.7943, 0.478, 0.7326, 0.5311, 0.8635, 0.5333, 0.8605, 0.5324, 0.8645, 0.533, 0.861, 0.5288, 0.8604, 0.5301, 0.8645, 0.5288, 0.8604, 0.533, 0.861, 0.5309, 0.8565, 0.5309, 0.8565, 0.533, 0.861, 0.536, 0.8574, 0.5288, 0.8604, 0.5309, 0.8565, 0.5269, 0.8562, 0.5288, 0.8604, 0.5276, 0.8633, 0.5301, 0.8645, 0.5287, 0.8646, 0.5264, 0.8627, 0.5277, 0.8631, 0.5264, 0.8627, 0.5276, 0.8633, 0.5256, 0.8609, 0.5262, 0.858, 0.5288, 0.8604, 0.5269, 0.8562, 0.53, 0.8645, 0.5287, 0.8646, 0.5277, 0.8631, 0.5345, 0.8619, 0.5314, 0.8655, 0.5324, 0.8645, 0.5349, 0.862, 0.5345, 0.8619, 0.5324, 0.8645, 0.4689, 0.7495, 0.4663, 0.7478, 0.4664, 0.7483, 0.4663, 0.7478, 0.4689, 0.7495, 0.4671, 0.7493, 0.4689, 0.7495, 0.4664, 0.7483, 0.4673, 0.7508, 0.4699, 0.7505, 0.4671, 0.7493, 0.4689, 0.7495, 0.4664, 0.7483, 0.4663, 0.7478, 0.464, 0.7483, 0.4673, 0.7508, 0.4664, 0.7483, 0.4658, 0.7513, 0.4694, 0.7531, 0.4673, 0.7508, 0.4674, 0.7539, 0.4713, 0.7562, 0.47, 0.7513, 0.4694, 0.7531, 0.4631, 0.7217, 0.4648, 0.7208, 0.4629, 0.7208, 0.465, 0.7214, 0.4631, 0.7217, 0.4644, 0.7242, 0.4659, 0.7235, 0.465, 0.7214, 0.4644, 0.7242, 0.4651, 0.7542, 0.4647, 0.7519, 0.4666, 0.7532, 0.4644, 0.7242, 0.4631, 0.7217, 0.4639, 0.7254, 0.4648, 0.7282, 0.4673, 0.7294, 0.4647, 0.7278, 0.4647, 0.7278, 0.4673, 0.7294, 0.4656, 0.7297, 0.4647, 0.7278, 0.4656, 0.7297, 0.464, 0.73, 0.464, 0.73, 0.4656, 0.7297, 0.466, 0.7334, 0.464, 0.7479, 0.4663, 0.7478, 0.4657, 0.7493, 0.4899, 0.7492, 0.478, 0.7326, 0.478, 0.7326, 0.4899, 0.7492, 0.4638, 0.7326, 0.4627, 0.7283, 0.4626, 0.7278, 0.4636, 0.7316, 0.4653, 0.7368, 0.4638, 0.7326, 0.4591, 0.7818, 0.4598, 0.8025, 0.4599, 0.8049, 0.4591, 0.7818, 0.4593, 0.7879, 0.4598, 0.8025, 0.4593, 0.7879, 0.4597, 0.8004, 0.4598, 0.8025, 0.5288, 0.8604, 0.5269, 0.8562, 0.4588, 0.7743, 0.4658, 0.7513, 0.4631, 0.7217, 0.4669, 0.7466, 0.4784, 0.7463, 0.4784, 0.7463, 0.4669, 0.7466, 0.4925, 0.8078, 0.4952, 0.8077, 0.4931, 0.8107, 0.493, 0.8129, 0.4948, 0.8074, 0.4924, 0.8079, 0.4905, 0.8126, 0.4899, 0.8114, 0.4902, 0.8117, 0.4902, 0.8117, 0.4931, 0.8107, 0.4929, 0.8138, 0.4598, 0.8025, 0.4597, 0.8004, 0.4618, 0.8104, 0.4598, 0.804, 0.4599, 0.8049, 0.4619, 0.8133, 0.4593, 0.7879, 0.4591, 0.7818, 0.4605, 0.7733, 0.4597, 0.8004, 0.4595, 0.7938, 0.4623, 0.7951, 0.4619, 0.7849, 0.4623, 0.7951, 0.4595, 0.7938, 0.4619, 0.8133, 0.4618, 0.812, 0.4598, 0.804, 0.4588, 0.7743, 0.4592, 0.7851, 0.4607, 0.7807, 0.4607, 0.7807, 0.4602, 0.765, 0.4588, 0.7743, 0.4595, 0.7933, 0.4612, 0.794, 0.4609, 0.7863, 0.4593, 0.7892, 0.4595, 0.7933, 0.4609, 0.7863, 0.4598, 0.8018, 0.4617, 0.8079, 0.4612, 0.794, 0.5263, 0.8554, 0.5296, 0.8585, 0.5262, 0.8587, 0.5264, 0.8627, 0.5254, 0.8584, 0.527, 0.8611, 0.5337, 0.8551, 0.5263, 0.8554, 0.5271, 0.8534, 0.5286, 0.8627, 0.5278, 0.8602, 0.5297, 0.8614, 0.5278, 0.8602, 0.527, 0.8611, 0.5262, 0.8587, 0.527, 0.8611, 0.5286, 0.8627, 0.5277, 0.8631, 0.5318, 0.8585, 0.5278, 0.8602, 0.5296, 0.8585, 0.4694, 0.6076, 0.3455, 0.7943, 0.3455, 0.7943, 0.4694, 0.6076, 0.5271, 0.8534, 0.5262, 0.858, 0.5269, 0.8562, 0.5287, 0.8646, 0.5276, 0.8633, 0.5264, 0.8627, 0.5263, 0.8554, 0.5257, 0.8561, 0.5271, 0.8534, 0.527, 0.8611, 0.5254, 0.8584, 0.5262, 0.8587, 0.5263, 0.8554, 0.5254, 0.8584, 0.5257, 0.8561, 0.4952, 0.8077, 0.499, 0.8061, 0.4992, 0.808, 0.4969, 0.8057, 0.499, 0.8061, 0.4952, 0.8077, 0.4905, 0.8126, 0.4902, 0.8117, 0.4907, 0.8128, 0.493, 0.8129, 0.4905, 0.8126, 0.4907, 0.8128, 0.4952, 0.8077, 0.4992, 0.808, 0.4979, 0.8105, 0.4931, 0.8107, 0.4952, 0.8077, 0.4979, 0.8105, 0.4969, 0.8057, 0.4925, 0.8078, 0.4924, 0.8079, 0.4969, 0.8057, 0.4924, 0.8079, 0.4948, 0.8074, 0.4969, 0.8129, 0.493, 0.8129, 0.4929, 0.8138, 0.4929, 0.8138, 0.4975, 0.8134, 0.4969, 0.8129, 0.504, 0.8076, 0.5035, 0.8092, 0.4992, 0.808, 0.5977, 0.5777, 0.5987, 0.55, 0.588, 0.5791, 0.6132, 0.6256, 0.6124, 0.6243, 0.6158, 0.6219, 0.6139, 0.6141, 0.6158, 0.6219, 0.6124, 0.6243, 0.4705, 0.8232, 0.4738, 0.8259, 0.4738, 0.8259, 0.4705, 0.8232, 0.5357, 0.8585, 0.5374, 0.86, 0.5374, 0.86, 0.5357, 0.8585, 0.6103, 0.5996, 0.5987, 0.5975, 0.6036, 0.6176, 0.5987, 0.55, 0.5944, 0.5364, 0.5904, 0.5413, 0.5928, 0.5317, 0.5941, 0.5352, 0.5882, 0.5389, 0.5941, 0.5352, 0.5966, 0.5447, 0.5813, 0.5528, 0.6103, 0.5996, 0.5977, 0.5777, 0.5987, 0.5975, 0.615, 0.6187, 0.6103, 0.5996, 0.6036, 0.6176, 0.6103, 0.5996, 0.6055, 0.5797, 0.5977, 0.5777, 0.6034, 0.5714, 0.6089, 0.5936, 0.5972, 0.5794, 0.616, 0.6228, 0.615, 0.6187, 0.6132, 0.6256, 0.5881, 0.5396, 0.5816, 0.5431, 0.5904, 0.5413, 0.5324, 0.8645, 0.5349, 0.862, 0.5349, 0.862, 0.5324, 0.8645, 0.5816, 0.5431, 0.5814, 0.5484, 0.5904, 0.5413, 0.5858, 0.5628, 0.5904, 0.5413, 0.5814, 0.5484, 0.5862, 0.5953, 0.588, 0.5791, 0.5809, 0.5883, 0.5817, 0.5425, 0.5816, 0.5431, 0.5881, 0.5396, 0.5817, 0.5439, 0.5817, 0.5425, 0.5881, 0.5396, 0.5817, 0.5439, 0.5881, 0.5396, 0.5882, 0.5389, 0.5812, 0.6162, 0.5854, 0.6163, 0.5844, 0.619, 0.0, 1.0, 0.0, 1.0, 0.0, 1.0, 0.0, 1.0, 0.5324, 0.8645, 0.5349, 0.862, 0.5349, 0.862, 0.5324, 0.8645, 0.4595, 0.4919, 0.4612, 0.4854, 0.4595, 0.4899, 0.461, 0.4865, 0.4595, 0.4919, 0.4598, 0.4924, 0.461, 0.4865, 0.4594, 0.4944, 0.4615, 0.4882, 0.4612, 0.4854, 0.461, 0.4865, 0.4648, 0.4794, 0.0, 1.0, 0.0, 1.0, 0.0, 1.0, 0.0, 1.0, 0.5567, 0.5727, 0.5809, 0.5666, 0.5576, 0.5597, 0.5807, 0.5866, 0.5809, 0.5993, 0.5537, 0.6029, 0.597, 0.5736, 0.6034, 0.5714, 0.5972, 0.5794, 0.5896, 0.5664, 0.5993, 0.5549, 0.597, 0.5736, 0.597, 0.5736, 0.5993, 0.5549, 0.6034, 0.5714, 0.4607, 0.7807, 0.4588, 0.7743, 0.4588, 0.7743, 0.4607, 0.7807, 0.5813, 0.5528, 0.5809, 0.5652, 0.5576, 0.5695, 0.5817, 0.5425, 0.5817, 0.5439, 0.5589, 0.5538, 0.5589, 0.5538, 0.5817, 0.5439, 0.5583, 0.56, 0.467, 0.7359, 0.4683, 0.7334, 0.4663, 0.7341, 0.4683, 0.7334, 0.4717, 0.7365, 0.469, 0.7318, 0.469, 0.7342, 0.4724, 0.7398, 0.4682, 0.735, 0.4671, 0.75, 0.4666, 0.7532, 0.4657, 0.7493, 0.4713, 0.7562, 0.4728, 0.7541, 0.47, 0.7513, 0.4671, 0.75, 0.4657, 0.7493, 0.4671, 0.7493, 0.469, 0.7246, 0.4659, 0.7235, 0.4684, 0.7263, 0.469, 0.7246, 0.4674, 0.7222, 0.4659, 0.7235, 0.4649, 0.7366, 0.4661, 0.7343, 0.4629, 0.7315, 0.4674, 0.7222, 0.465, 0.7214, 0.4659, 0.7235, 0.4684, 0.7263, 0.4659, 0.7235, 0.4646, 0.7284, 0.4688, 0.7239, 0.4656, 0.7223, 0.4674, 0.7222, 0.4674, 0.7222, 0.4648, 0.7208, 0.465, 0.7214, 0.4648, 0.7208, 0.4674, 0.7222, 0.4656, 0.7223, 0.4629, 0.7315, 0.4628, 0.7308, 0.4638, 0.7349, 0.4649, 0.7309, 0.4658, 0.7325, 0.4642, 0.7328, 0.4628, 0.7308, 0.4649, 0.7309, 0.4642, 0.7328, 0.4642, 0.7328, 0.4661, 0.7353, 0.4638, 0.7349, 0.4628, 0.7308, 0.4642, 0.7328, 0.4638, 0.7349, 0.4651, 0.7314, 0.4629, 0.7315, 0.4661, 0.7343, 0.4651, 0.7314, 0.4649, 0.7309, 0.4628, 0.7308, 0.5357, 0.8585, 0.5374, 0.86, 0.5374, 0.86, 0.5357, 0.8585, 0.6036, 0.6176, 0.5987, 0.5975, 0.5875, 0.6124, 0.5844, 0.619, 0.6008, 0.6205, 0.5875, 0.6124, 0.5987, 0.5975, 0.5862, 0.5953, 0.5875, 0.6124, 0.4688, 0.7239, 0.469, 0.7246, 0.4721, 0.7289, 0.4689, 0.7314, 0.469, 0.7318, 0.4717, 0.7365, 0.6094, 0.6233, 0.6095, 0.6238, 0.6008, 0.6205, 0.6094, 0.6233, 0.6008, 0.6205, 0.6016, 0.621, 0.6104, 0.6183, 0.6094, 0.6233, 0.6016, 0.621, 0.6095, 0.6238, 0.6124, 0.6243, 0.6132, 0.6256, 0.5972, 0.5794, 0.5997, 0.6075, 0.5809, 0.5993, 0.6036, 0.6176, 0.6095, 0.6238, 0.615, 0.6187, 0.4673, 0.7294, 0.469, 0.7318, 0.4689, 0.7314, 0.4698, 0.7295, 0.4716, 0.7295, 0.4684, 0.7263, 0.4899, 0.7492, 0.4923, 0.774, 0.4923, 0.774, 0.4899, 0.7492, 0.4646, 0.7284, 0.4644, 0.7242, 0.4639, 0.7254, 0.464, 0.7226, 0.4644, 0.7269, 0.4637, 0.7243, 0.4657, 0.7248, 0.464, 0.7226, 0.4656, 0.7223, 0.4649, 0.7383, 0.4649, 0.7366, 0.4638, 0.7349, 0.4724, 0.7398, 0.4711, 0.7398, 0.4682, 0.735, 0.4695, 0.74, 0.4664, 0.739, 0.4661, 0.7353, 0.4924, 0.7801, 0.4953, 0.7872, 0.496, 0.7842, 0.4694, 0.6076, 0.3455, 0.7943, 0.3455, 0.7943, 0.4694, 0.6076, 0.4846, 0.7825, 0.4789, 0.7829, 0.4833, 0.8003, 0.5288, 0.8604, 0.5269, 0.8562, 0.5269, 0.8562, 0.5288, 0.8604, 0.4901, 0.7546, 0.4887, 0.7578, 0.4912, 0.7794, 0.4789, 0.7829, 0.4745, 0.8052, 0.4833, 0.8003, 0.4846, 0.7825, 0.4833, 0.8003, 0.4868, 0.7999, 0.5103, 0.8197, 0.5068, 0.8104, 0.4998, 0.802, 0.5063, 0.8038, 0.4998, 0.802, 0.5068, 0.8104, 0.4833, 0.8003, 0.4745, 0.8052, 0.4874, 0.8087, 0.4906, 0.8002, 0.4879, 0.7828, 0.4859, 0.7827, 0.4859, 0.7827, 0.4868, 0.7999, 0.4906, 0.8002, 0.483, 0.7696, 0.4846, 0.7825, 0.4858, 0.7667, 0.4639, 0.7254, 0.4631, 0.7217, 0.4631, 0.7217, 0.4639, 0.7254, 0.4815, 0.7459, 0.4887, 0.7578, 0.4901, 0.7546, 0.4858, 0.7667, 0.4791, 0.7598, 0.4788, 0.7639, 0.4791, 0.7598, 0.4858, 0.7667, 0.4808, 0.7533, 0.4695, 0.74, 0.4711, 0.7398, 0.4781, 0.7438, 0.4644, 0.7308, 0.4686, 0.7344, 0.4712, 0.7358, 0.4657, 0.7248, 0.4779, 0.7358, 0.4647, 0.7281, 0.4684, 0.7263, 0.4793, 0.7328, 0.4779, 0.7358, 0.4669, 0.7466, 0.4784, 0.7463, 0.4784, 0.7463, 0.4669, 0.7466, 0.4728, 0.7541, 0.4808, 0.7533, 0.4667, 0.7421, 0.4657, 0.7248, 0.4684, 0.7263, 0.4779, 0.7358, 0.4726, 0.7396, 0.4688, 0.7359, 0.4647, 0.7281, 0.4647, 0.7281, 0.4779, 0.7407, 0.4726, 0.7396, 0.4688, 0.7359, 0.4661, 0.7343, 0.4647, 0.7281, 0.4705, 0.8232, 0.4738, 0.8259, 0.4738, 0.8259, 0.4705, 0.8232, 0.4748, 0.7671, 0.4701, 0.783, 0.4683, 0.775, 0.4807, 0.7638, 0.4771, 0.7521, 0.4823, 0.7518, 0.4716, 0.7295, 0.4698, 0.7295, 0.478, 0.7326, 0.4721, 0.7289, 0.4716, 0.7295, 0.478, 0.7326, 0.4698, 0.7295, 0.477, 0.7365, 0.478, 0.7326, 0.4675, 0.7289, 0.4646, 0.7284, 0.4644, 0.7308, 0.4721, 0.7289, 0.478, 0.7326, 0.4793, 0.7328, 0.4999, 0.7863, 0.5174, 0.7945, 0.5121, 0.7975, 0.5068, 0.8104, 0.5103, 0.8197, 0.5177, 0.8156, 0.5063, 0.8038, 0.5068, 0.8104, 0.5177, 0.8156, 0.5103, 0.8197, 0.5376, 0.8218, 0.5177, 0.8156, 0.5153, 0.8358, 0.5325, 0.8434, 0.5199, 0.8481, 0.5304, 0.8472, 0.4945, 0.8293, 0.5025, 0.838, 0.467, 0.7359, 0.4839, 0.741, 0.4824, 0.7392, 0.4852, 0.8046, 0.476, 0.8154, 0.473, 0.7926, 0.4748, 0.7671, 0.4807, 0.7638, 0.4808, 0.7833, 0.5196, 0.8028, 0.5381, 0.8092, 0.5414, 0.7995, 0.5187, 0.7951, 0.5159, 0.7918, 0.4997, 0.7866, 0.5029, 0.832, 0.5153, 0.8358, 0.5199, 0.8481, 0.4638, 0.7659, 0.4611, 0.7483, 0.464, 0.7561, 0.4611, 0.7483, 0.4596, 0.7522, 0.4595, 0.7413, 0.5174, 0.7945, 0.5159, 0.7918, 0.5339, 0.7966, 0.5069, 0.7976, 0.5196, 0.8028, 0.5187, 0.7951, 0.5196, 0.8028, 0.5177, 0.8156, 0.5381, 0.8092, 0.5177, 0.8156, 0.5376, 0.8218, 0.5381, 0.8092, 0.5099, 0.8442, 0.5041, 0.8398, 0.5269, 0.8562, 0.5069, 0.7976, 0.5063, 0.8038, 0.5196, 0.8028, 0.5041, 0.8398, 0.5019, 0.8377, 0.5271, 0.8534, 0.4779, 0.7358, 0.4886, 0.7496, 0.4779, 0.7407, 0.4851, 0.7688, 0.4823, 0.7518, 0.4841, 0.7528, 0.4899, 0.7492, 0.4886, 0.7496, 0.4779, 0.7358, 0.4959, 0.7809, 0.4949, 0.7838, 0.4898, 0.7745, 0.4968, 0.7815, 0.4959, 0.7809, 0.4923, 0.774, 0.4899, 0.7492, 0.478, 0.7326, 0.478, 0.7326, 0.4899, 0.7492, 0.4899, 0.7492, 0.4923, 0.774, 0.4886, 0.7496, 0.4771, 0.7521, 0.4682, 0.7604, 0.4669, 0.7466, 0.4784, 0.7463, 0.4669, 0.7466, 0.4672, 0.7427, 0.4682, 0.7604, 0.4771, 0.7521, 0.4748, 0.7671, 0.4748, 0.7671, 0.4683, 0.775, 0.4682, 0.7604, 0.4885, 0.7541, 0.4883, 0.7546, 0.477, 0.7365, 0.4793, 0.7328, 0.478, 0.7326, 0.4899, 0.7492, 0.477, 0.7365, 0.4883, 0.7546, 0.4892, 0.75, 0.4912, 0.779, 0.4912, 0.7795, 0.4883, 0.7546, 0.4924, 0.7801, 0.4912, 0.779, 0.4885, 0.7541, 0.4839, 0.741, 0.4901, 0.7546, 0.4824, 0.7392, 0.4912, 0.7795, 0.496, 0.7842, 0.4922, 0.7754, 0.4922, 0.7754, 0.4963, 0.7818, 0.4923, 0.774, 0.4985, 0.7892, 0.4928, 0.7891, 0.4949, 0.7838, 0.4963, 0.7818, 0.4968, 0.7815, 0.4923, 0.774, 0.4899, 0.7492, 0.4892, 0.75, 0.4922, 0.7754, 0.4922, 0.7754, 0.4923, 0.774, 0.4899, 0.7492, 0.5374, 0.86, 0.5357, 0.8585, 0.5548, 0.8618, 0.5541, 0.8628, 0.5374, 0.86, 0.556, 0.8657, 0.2061, 0.6197, 0.09549, 0.539, 0.09549, 0.539, 0.2061, 0.6197, 0.4665, 0.8138, 0.4782, 0.8251, 0.4756, 0.8261, 0.4738, 0.8259, 0.4705, 0.8232, 0.4635, 0.8165, 0.4705, 0.8232, 0.4633, 0.8142, 0.4635, 0.8165, 0.4774, 0.8222, 0.478, 0.8242, 0.4665, 0.8138, 0.476, 0.8154, 0.4774, 0.8222, 0.4684, 0.8087, 0.4947, 0.8047, 0.4948, 0.8074, 0.4852, 0.8046, 0.4638, 0.7349, 0.4642, 0.7328, 0.4642, 0.7328, 0.4638, 0.7349, 0.498, 0.7944, 0.509, 0.8021, 0.5036, 0.8068, 0.4948, 0.8074, 0.4947, 0.8047, 0.4985, 0.8067, 0.4962, 0.7997, 0.4947, 0.8047, 0.4928, 0.7891, 0.1234, 0.5805, 0.02447, 0.6443, 0.02447, 0.6443, 0.1234, 0.5805, 0.5881, 0.5396, 0.5904, 0.5413, 0.5904, 0.5413, 0.5881, 0.5396, 0.4906, 0.8002, 0.4868, 0.7999, 0.4868, 0.7999, 0.4906, 0.8002, 0.0, 1.0, 0.0, 1.0, 0.0, 1.0, 0.0, 1.0, 0.5881, 0.5396, 0.5904, 0.5413, 0.5904, 0.5413, 0.5881, 0.5396, 0.1234, 0.5805, 0.02447, 0.6443, 0.02447, 0.6443, 0.1234, 0.5805, 0.4906, 0.8002, 0.4868, 0.7999, 0.4868, 0.7999, 0.4906, 0.8002, 0.0, 1.0, 0.0, 1.0, 0.0, 1.0, 0.0, 1.0, 0.02447, 0.6443, 0.4906, 0.8002, 0.5881, 0.5396, 0.1234, 0.5805, 0.4705, 0.8232, 0.4738, 0.8259, 0.4738, 0.8259, 0.4705, 0.8232, 0.4638, 0.7349, 0.4642, 0.7328, 0.4642, 0.7328, 0.4638, 0.7349, 0.2061, 0.6197, 0.09549, 0.539, 0.09549, 0.539, 0.2061, 0.6197, 0.4738, 0.8259, 0.09549, 0.539, 0.4638, 0.7349, 0.4705, 0.8232, 0.4588, 0.7743, 0.4721, 0.7289, 0.4588, 0.7743, 0.4721, 0.7289, 0.4639, 0.7254, 0.4658, 0.7513, 0.4588, 0.7743, 0.4644, 0.7242, 0.0, 1.0, 0.0, 1.0, 0.0, 1.0, 0.4664, 0.7483, 0.4689, 0.7495, 0.0, 1.0, 0.4664, 0.7483, 0.0, 1.0, 0.0, 1.0, 0.6545, 0.7943, 0.5306, 0.6076, 0.6375, 0.6356, 0.0, 0.7147, 0.9755, 0.7692, 0.8766, 0.5805, 0.9045, 0.8024, 0.734, 0.6471, 0.8105, 0.6411, 0.4949, 0.3301, 0.5306, 0.3281, 0.5495, 0.3444, 0.5306, 0.3281, 0.6042, 0.3657, 0.5495, 0.3444, 0.4237, 0.3001, 0.5306, 0.3281, 0.4949, 0.3301, 0.3272, 0.2885, 0.4949, 0.3301, 0.4456, 0.3242, 0.6042, 0.3657, 0.5306, 0.3281, 0.6375, 0.3697, 0.8105, 0.4768, 0.7177, 0.4486, 0.6926, 0.4205, 0.6375, 0.3697, 0.734, 0.421, 0.6042, 0.3657, 0.2507, 0.4589, 0.3813, 0.3832, 0.4065, 0.4113, 0.3813, 0.339, 0.2507, 0.2945, 0.4065, 0.3273, 0.4456, 0.3242, 0.5559, 0.3983, 0.4065, 0.3273, 0.4949, 0.3301, 0.5559, 0.3983, 0.4456, 0.3242, 0.3727, 0.3583, 0.5559, 0.3983, 0.3813, 0.3832, 0.7177, 0.4486, 0.5559, 0.3983, 0.6926, 0.4205, 0.7264, 0.4735, 0.5559, 0.3983, 0.7177, 0.4486, 0.6535, 0.3919, 0.5559, 0.3983, 0.6042, 0.3657, 0.7177, 0.4927, 0.5559, 0.3983, 0.7264, 0.4735, 0.7177, 0.4486, 0.8766, 0.5805, 0.7264, 0.4735, 0.6042, 0.5016, 0.5559, 0.3983, 0.6535, 0.5075, 0.3813, 0.3832, 0.5559, 0.3983, 0.4065, 0.4113, 0.5, 0.3499, 0.6545, 0.4101, 0.5306, 0.3281, 0.3272, 0.2885, 0.3455, 0.3095, 0.4237, 0.3001, 0.2061, 0.6197, 0.09549, 0.539, 0.3272, 0.5147, 0.5, 0.7539, 0.3455, 0.6937, 0.5306, 0.6076, 0.3272, 0.5147, 0.09549, 0.539, 0.2507, 0.4589, 0.02447, 0.4595, 0.1846, 0.3552, 0.2016, 0.4039, 0.0, 0.3891, 0.02447, 0.3347, 0.1846, 0.3552, 0.02447, 0.4595, 0.0, 0.3891, 0.1846, 0.3552, 0.09549, 0.539, 0.02447, 0.4595, 0.2507, 0.4589, 0.2507, 0.4589, 0.02447, 0.4595, 0.2016, 0.4039, 0.6545, 0.4101, 0.734, 0.421, 0.6375, 0.3697, 0.6042, 0.5016, 0.734, 0.6471, 0.6375, 0.6356, 0.6926, 0.5045, 0.734, 0.6471, 0.6535, 0.5075, 0.5306, 0.6076, 0.6042, 0.5016, 0.6375, 0.6356, 0.4949, 0.4661, 0.3272, 0.5147, 0.4456, 0.4399, 0.3272, 0.5147, 0.4065, 0.4113, 0.4456, 0.4399, 0.5306, 0.6076, 0.4949, 0.4661, 0.5495, 0.4873, 0.7939, 0.4842, 0.8105, 0.4768, 0.734, 0.421, 0.7177, 0.4927, 0.8105, 0.6411, 0.6926, 0.5045, 0.7177, 0.4927, 0.8766, 0.5805, 0.8597, 0.6182, 0.8766, 0.5805, 0.7177, 0.4927, 0.7264, 0.4735, 0.0, 1.0, 0.0, 1.0, 0.0, 1.0, 0.0, 1.0, 0.0, 1.0, 0.0, 1.0, 0.0, 1.0, 0.0, 1.0, 0.0, 1.0, 0.0, 1.0, 0.0, 1.0, 0.0, 1.0, 0.0, 1.0, 0.0, 1.0, 0.0, 1.0, 0.0, 1.0, 0.0, 1.0, 0.0, 1.0, 0.0, 1.0, 0.0, 1.0, 0.0, 1.0, 0.0, 1.0, 0.0, 1.0, 0.0, 1.0, 0.0, 1.0, 0.0, 1.0, 0.0, 1.0, 0.0, 1.0, 0.0, 1.0, 0.0, 1.0, 0.0, 1.0, 0.0, 1.0, 0.0, 1.0, 0.0, 1.0, 0.0, 1.0, 0.0, 1.0, 0.0, 1.0, 0.0, 1.0, 0.0, 1.0, 0.0, 1.0, 0.0, 1.0, 0.0, 1.0, 0.0, 1.0, 0.0, 1.0, 0.0, 1.0, 0.0, 1.0, 0.0, 1.0, 0.0, 1.0, 0.0, 1.0, 0.0, 1.0, 0.0, 1.0, 0.0, 1.0, 0.0, 1.0, 0.0, 1.0, 0.0, 1.0, 0.0, 1.0, 0.0, 1.0, 0.0, 1.0, 0.0, 1.0, 0.0, 1.0, 0.0, 1.0, 0.0, 1.0, 0.0, 1.0, 0.0, 1.0, 0.0, 1.0, 0.0, 1.0, 0.0, 1.0, 0.0, 1.0, 0.0, 1.0, 0.0, 1.0, 0.0, 1.0, 0.0, 1.0, 0.0, 1.0, 0.0, 1.0, 0.0, 1.0, 0.0, 1.0, 0.0, 1.0, 0.0, 1.0, 0.0, 1.0, 0.0, 1.0, 0.0, 1.0, 0.0, 1.0, 0.0, 1.0, 0.0, 1.0, 0.0, 1.0, 0.0, 1.0, 0.0, 1.0, 0.0, 1.0, 0.0, 1.0, 0.0, 1.0, 0.0, 1.0, 0.0, 1.0, 0.0, 1.0, 0.0, 1.0, 0.0, 1.0, 0.0, 1.0, 0.0, 1.0, 0.0, 1.0, 0.0, 1.0, 0.0, 1.0, 0.0, 1.0, 0.0, 1.0, 0.0, 1.0, 0.0, 1.0, 0.0, 1.0, 0.0, 1.0, 0.0, 1.0, 0.0, 1.0, 0.0, 1.0, 0.0, 1.0, 0.0, 1.0, 0.0, 1.0, 0.0, 1.0, 0.0, 1.0, 0.0, 1.0, 0.0, 1.0, 0.0, 1.0, 0.0, 1.0, 0.0, 1.0, 0.0, 1.0, 0.0, 1.0, 0.0, 1.0, 0.0, 1.0, 0.0, 1.0, 0.0, 1.0, 0.0, 1.0, 0.0, 1.0, 0.0, 1.0, 0.0, 1.0, 0.0, 1.0, 0.0, 1.0, 0.0, 1.0, 0.0, 1.0, 0.0, 1.0, 0.0, 1.0, 0.4638, 0.7349, 0.4638, 0.7349, 0.4642, 0.7328, 0.4642, 0.7328, 0.0, 1.0, 0.0, 1.0, 0.0, 1.0, 0.0, 1.0, 0.0, 1.0, 0.0, 1.0, 0.0, 1.0, 0.0, 1.0, 0.0, 1.0, 0.0, 0.7147, 0.02447, 0.6443, 0.1234, 0.5805, 0.2061, 0.6197, 0.2061, 0.6197, 0.09549, 0.539, 0.09549, 0.539, 0.3074, 0.5045, 0.1895, 0.6411, 0.2823, 0.4927, 0.1403, 0.5318, 0.1234, 0.5805, 0.02447, 0.6443, 0.1895, 0.4768, 0.02447, 0.6443, 0.09549, 0.5649, 0.5544, 0.4399, 0.5935, 0.4113, 0.6728, 0.5147, 0.3625, 0.6356, 0.3958, 0.5016, 0.4694, 0.6076, 0.3465, 0.5075, 0.266, 0.6471, 0.3074, 0.5045, 0.3465, 0.5075, 0.3958, 0.5016, 0.266, 0.6471, 0.4505, 0.4873, 0.4694, 0.6076, 0.3958, 0.5016, 0.3625, 0.6356, 0.266, 0.6471, 0.3958, 0.5016, 0.7493, 0.4589, 0.9755, 0.4595, 0.9045, 0.539, 0.5763, 0.3001, 0.6545, 0.3095, 0.6728, 0.2885, 0.4694, 0.3281, 0.3455, 0.4101, 0.5, 0.3499, 0.9045, 0.3015, 0.9755, 0.3347, 0.7493, 0.2945, 0.5051, 0.4661, 0.4441, 0.3983, 0.5544, 0.4399, 0.3465, 0.5075, 0.4441, 0.3983, 0.3958, 0.5016, 0.2736, 0.4735, 0.4441, 0.3983, 0.2823, 0.4927, 0.3074, 0.5045, 0.4441, 0.3983, 0.3465, 0.5075, 0.3958, 0.3657, 0.4441, 0.3983, 0.3465, 0.3919, 0.5051, 0.3301, 0.4441, 0.3983, 0.4505, 0.3444, 0.6273, 0.3583, 0.4441, 0.3983, 0.6187, 0.339, 0.6187, 0.3832, 0.4441, 0.3983, 0.6273, 0.3583, 0.5935, 0.3273, 0.4441, 0.3983, 0.5544, 0.3242, 0.5935, 0.3273, 0.7493, 0.2945, 0.6187, 0.339, 0.5935, 0.3273, 0.5544, 0.3242, 0.7493, 0.2945, 0.6273, 0.3583, 0.6187, 0.339, 0.8154, 0.3552, 0.5935, 0.4113, 0.6187, 0.3832, 0.7493, 0.4589, 0.7984, 0.4039, 0.7493, 0.4589, 0.6187, 0.3832, 0.3465, 0.3919, 0.266, 0.421, 0.3958, 0.3657, 0.3465, 0.3919, 0.1895, 0.4768, 0.266, 0.421, 0.3074, 0.4205, 0.2823, 0.4486, 0.1895, 0.4768, 0.3625, 0.3697, 0.4694, 0.3281, 0.3958, 0.3657, 0.5544, 0.3242, 0.5051, 0.3301, 0.6728, 0.2885, 0.5051, 0.3301, 0.4694, 0.3281, 0.5763, 0.3001, 0.1403, 0.6182, 0.1895, 0.6411, 0.02447, 0.7692, 0.3625, 0.6356, 0.4694, 0.6076, 0.3455, 0.7943, 0.5, 0.7539, 0.3455, 0.7943, 0.4694, 0.6076, 0.5311, 0.8635, 0.5297, 0.8614, 0.5286, 0.8627, 0.5286, 0.8627, 0.53, 0.8645, 0.5311, 0.8635, 0.5548, 0.8523, 0.5541, 0.8628, 0.536, 0.8574, 0.5333, 0.8605, 0.5324, 0.8645, 0.5349, 0.862, 0.5318, 0.8585, 0.5297, 0.8614, 0.5311, 0.8635, 0.4663, 0.7341, 0.4658, 0.7305, 0.4683, 0.7334, 0.4643, 0.731, 0.4648, 0.7282, 0.4658, 0.7305, 0.4627, 0.7283, 0.4626, 0.7278, 0.4648, 0.7282, 0.0, 1.0, 0.478, 0.7326, 0.3455, 0.7943, 0.4784, 0.7463, 0.5349, 0.862, 0.0, 1.0, 0.5311, 0.8635, 0.5324, 0.8645, 0.5333, 0.8605, 0.533, 0.861, 0.5301, 0.8645, 0.5288, 0.8604, 0.5288, 0.8604, 0.5309, 0.8565, 0.533, 0.861, 0.5309, 0.8565, 0.536, 0.8574, 0.533, 0.861, 0.5288, 0.8604, 0.5269, 0.8562, 0.5309, 0.8565, 0.5288, 0.8604, 0.5301, 0.8645, 0.5276, 0.8633, 0.5287, 0.8646, 0.5277, 0.8631, 0.5264, 0.8627, 0.5264, 0.8627, 0.5256, 0.8609, 0.5276, 0.8633, 0.5262, 0.858, 0.5269, 0.8562, 0.5288, 0.8604, 0.53, 0.8645, 0.5277, 0.8631, 0.5287, 0.8646, 0.5345, 0.8619, 0.5324, 0.8645, 0.5314, 0.8655, 0.5349, 0.862, 0.5324, 0.8645, 0.5345, 0.8619, 0.4689, 0.7495, 0.4664, 0.7483, 0.4663, 0.7478, 0.4663, 0.7478, 0.4671, 0.7493, 0.4689, 0.7495, 0.4689, 0.7495, 0.4673, 0.7508, 0.4664, 0.7483, 0.4699, 0.7505, 0.4689, 0.7495, 0.4671, 0.7493, 0.4664, 0.7483, 0.464, 0.7483, 0.4663, 0.7478, 0.4673, 0.7508, 0.4658, 0.7513, 0.4664, 0.7483, 0.4694, 0.7531, 0.4674, 0.7539, 0.4673, 0.7508, 0.4713, 0.7562, 0.4694, 0.7531, 0.47, 0.7513, 0.4631, 0.7217, 0.4629, 0.7208, 0.4648, 0.7208, 0.465, 0.7214, 0.4644, 0.7242, 0.4631, 0.7217, 0.4659, 0.7235, 0.4644, 0.7242, 0.465, 0.7214, 0.4651, 0.7542, 0.4666, 0.7532, 0.4647, 0.7519, 0.4644, 0.7242, 0.4639, 0.7254, 0.4631, 0.7217, 0.4648, 0.7282, 0.4647, 0.7278, 0.4673, 0.7294, 0.4647, 0.7278, 0.4656, 0.7297, 0.4673, 0.7294, 0.4647, 0.7278, 0.464, 0.73, 0.4656, 0.7297, 0.464, 0.73, 0.466, 0.7334, 0.4656, 0.7297, 0.464, 0.7479, 0.4657, 0.7493, 0.4663, 0.7478, 0.4899, 0.7492, 0.4899, 0.7492, 0.478, 0.7326, 0.478, 0.7326, 0.4638, 0.7326, 0.4626, 0.7278, 0.4627, 0.7283, 0.4636, 0.7316, 0.4638, 0.7326, 0.4653, 0.7368, 0.4591, 0.7818, 0.4599, 0.8049, 0.4598, 0.8025, 0.4591, 0.7818, 0.4598, 0.8025, 0.4593, 0.7879, 0.4593, 0.7879, 0.4598, 0.8025, 0.4597, 0.8004, 0.5288, 0.8604, 0.4631, 0.7217, 0.4658, 0.7513, 0.4588, 0.7743, 0.5269, 0.8562, 0.4669, 0.7466, 0.4669, 0.7466, 0.4784, 0.7463, 0.4784, 0.7463, 0.4925, 0.8078, 0.4931, 0.8107, 0.4952, 0.8077, 0.493, 0.8129, 0.4924, 0.8079, 0.4948, 0.8074, 0.4905, 0.8126, 0.4902, 0.8117, 0.4899, 0.8114, 0.4902, 0.8117, 0.4929, 0.8138, 0.4931, 0.8107, 0.4598, 0.8025, 0.4618, 0.8104, 0.4597, 0.8004, 0.4598, 0.804, 0.4619, 0.8133, 0.4599, 0.8049, 0.4593, 0.7879, 0.4605, 0.7733, 0.4591, 0.7818, 0.4597, 0.8004, 0.4623, 0.7951, 0.4595, 0.7938, 0.4619, 0.7849, 0.4595, 0.7938, 0.4623, 0.7951, 0.4619, 0.8133, 0.4598, 0.804, 0.4618, 0.812, 0.4588, 0.7743, 0.4607, 0.7807, 0.4592, 0.7851, 0.4607, 0.7807, 0.4588, 0.7743, 0.4602, 0.765, 0.4595, 0.7933, 0.4609, 0.7863, 0.4612, 0.794, 0.4593, 0.7892, 0.4609, 0.7863, 0.4595, 0.7933, 0.4598, 0.8018, 0.4612, 0.794, 0.4617, 0.8079, 0.5263, 0.8554, 0.5262, 0.8587, 0.5296, 0.8585, 0.5264, 0.8627, 0.527, 0.8611, 0.5254, 0.8584, 0.5337, 0.8551, 0.5271, 0.8534, 0.5263, 0.8554, 0.5286, 0.8627, 0.5297, 0.8614, 0.5278, 0.8602, 0.5278, 0.8602, 0.5262, 0.8587, 0.527, 0.8611, 0.527, 0.8611, 0.5277, 0.8631, 0.5286, 0.8627, 0.5318, 0.8585, 0.5296, 0.8585, 0.5278, 0.8602, 0.4694, 0.6076, 0.4694, 0.6076, 0.3455, 0.7943, 0.3455, 0.7943, 0.5271, 0.8534, 0.5269, 0.8562, 0.5262, 0.858, 0.5287, 0.8646, 0.5264, 0.8627, 0.5276, 0.8633, 0.5263, 0.8554, 0.5271, 0.8534, 0.5257, 0.8561, 0.527, 0.8611, 0.5262, 0.8587, 0.5254, 0.8584, 0.5263, 0.8554, 0.5257, 0.8561, 0.5254, 0.8584, 0.4952, 0.8077, 0.4992, 0.808, 0.499, 0.8061, 0.4969, 0.8057, 0.4952, 0.8077, 0.499, 0.8061, 0.4905, 0.8126, 0.4907, 0.8128, 0.4902, 0.8117, 0.493, 0.8129, 0.4907, 0.8128, 0.4905, 0.8126, 0.4952, 0.8077, 0.4979, 0.8105, 0.4992, 0.808, 0.4931, 0.8107, 0.4979, 0.8105, 0.4952, 0.8077, 0.4969, 0.8057, 0.4924, 0.8079, 0.4925, 0.8078, 0.4969, 0.8057, 0.4948, 0.8074, 0.4924, 0.8079, 0.4969, 0.8129, 0.4929, 0.8138, 0.493, 0.8129, 0.4929, 0.8138, 0.4969, 0.8129, 0.4975, 0.8134, 0.504, 0.8076, 0.4992, 0.808, 0.5035, 0.8092, 0.5977, 0.5777, 0.588, 0.5791, 0.5987, 0.55, 0.6132, 0.6256, 0.6158, 0.6219, 0.6124, 0.6243, 0.6139, 0.6141, 0.6124, 0.6243, 0.6158, 0.6219, 0.4705, 0.8232, 0.4705, 0.8232, 0.4738, 0.8259, 0.4738, 0.8259, 0.5357, 0.8585, 0.5357, 0.8585, 0.5374, 0.86, 0.5374, 0.86, 0.6103, 0.5996, 0.6036, 0.6176, 0.5987, 0.5975, 0.5987, 0.55, 0.5904, 0.5413, 0.5944, 0.5364, 0.5928, 0.5317, 0.5882, 0.5389, 0.5941, 0.5352, 0.5941, 0.5352, 0.5813, 0.5528, 0.5966, 0.5447, 0.6103, 0.5996, 0.5987, 0.5975, 0.5977, 0.5777, 0.615, 0.6187, 0.6036, 0.6176, 0.6103, 0.5996, 0.6103, 0.5996, 0.5977, 0.5777, 0.6055, 0.5797, 0.6034, 0.5714, 0.5972, 0.5794, 0.6089, 0.5936, 0.616, 0.6228, 0.6132, 0.6256, 0.615, 0.6187, 0.5881, 0.5396, 0.5904, 0.5413, 0.5816, 0.5431, 0.5324, 0.8645, 0.5324, 0.8645, 0.5349, 0.862, 0.5349, 0.862, 0.5816, 0.5431, 0.5904, 0.5413, 0.5814, 0.5484, 0.5858, 0.5628, 0.5814, 0.5484, 0.5904, 0.5413, 0.5862, 0.5953, 0.5809, 0.5883, 0.588, 0.5791, 0.5817, 0.5425, 0.5881, 0.5396, 0.5816, 0.5431, 0.5817, 0.5439, 0.5881, 0.5396, 0.5817, 0.5425, 0.5817, 0.5439, 0.5882, 0.5389, 0.5881, 0.5396, 0.5812, 0.6162, 0.5844, 0.619, 0.5854, 0.6163, 0.0, 1.0, 0.0, 1.0, 0.0, 1.0, 0.0, 1.0, 0.5324, 0.8645, 0.5324, 0.8645, 0.5349, 0.862, 0.5349, 0.862, 0.4595, 0.4919, 0.4595, 0.4899, 0.4612, 0.4854, 0.461, 0.4865, 0.4598, 0.4924, 0.4595, 0.4919, 0.461, 0.4865, 0.4615, 0.4882, 0.4594, 0.4944, 0.4612, 0.4854, 0.4648, 0.4794, 0.461, 0.4865, 0.0, 1.0, 0.0, 1.0, 0.0, 1.0, 0.0, 1.0, 0.5567, 0.5727, 0.5576, 0.5597, 0.5809, 0.5666, 0.5807, 0.5866, 0.5537, 0.6029, 0.5809, 0.5993, 0.597, 0.5736, 0.5972, 0.5794, 0.6034, 0.5714, 0.5896, 0.5664, 0.597, 0.5736, 0.5993, 0.5549, 0.597, 0.5736, 0.6034, 0.5714, 0.5993, 0.5549, 0.4607, 0.7807, 0.4607, 0.7807, 0.4588, 0.7743, 0.4588, 0.7743, 0.5813, 0.5528, 0.5576, 0.5695, 0.5809, 0.5652, 0.5817, 0.5425, 0.5589, 0.5538, 0.5817, 0.5439, 0.5589, 0.5538, 0.5583, 0.56, 0.5817, 0.5439, 0.467, 0.7359, 0.4663, 0.7341, 0.4683, 0.7334, 0.4683, 0.7334, 0.469, 0.7318, 0.4717, 0.7365, 0.469, 0.7342, 0.4682, 0.735, 0.4724, 0.7398, 0.4671, 0.75, 0.4657, 0.7493, 0.4666, 0.7532, 0.4713, 0.7562, 0.47, 0.7513, 0.4728, 0.7541, 0.4671, 0.75, 0.4671, 0.7493, 0.4657, 0.7493, 0.469, 0.7246, 0.4684, 0.7263, 0.4659, 0.7235, 0.469, 0.7246, 0.4659, 0.7235, 0.4674, 0.7222, 0.4649, 0.7366, 0.4629, 0.7315, 0.4661, 0.7343, 0.4674, 0.7222, 0.4659, 0.7235, 0.465, 0.7214, 0.4684, 0.7263, 0.4646, 0.7284, 0.4659, 0.7235, 0.4688, 0.7239, 0.4674, 0.7222, 0.4656, 0.7223, 0.4674, 0.7222, 0.465, 0.7214, 0.4648, 0.7208, 0.4648, 0.7208, 0.4656, 0.7223, 0.4674, 0.7222, 0.4629, 0.7315, 0.4638, 0.7349, 0.4628, 0.7308, 0.4649, 0.7309, 0.4642, 0.7328, 0.4658, 0.7325, 0.4628, 0.7308, 0.4642, 0.7328, 0.4649, 0.7309, 0.4642, 0.7328, 0.4638, 0.7349, 0.4661, 0.7353, 0.4628, 0.7308, 0.4638, 0.7349, 0.4642, 0.7328, 0.4651, 0.7314, 0.4661, 0.7343, 0.4629, 0.7315, 0.4651, 0.7314, 0.4628, 0.7308, 0.4649, 0.7309, 0.5357, 0.8585, 0.5357, 0.8585, 0.5374, 0.86, 0.5374, 0.86, 0.6036, 0.6176, 0.5875, 0.6124, 0.5987, 0.5975, 0.5844, 0.619, 0.5875, 0.6124, 0.6008, 0.6205, 0.5987, 0.5975, 0.5875, 0.6124, 0.5862, 0.5953, 0.4688, 0.7239, 0.4721, 0.7289, 0.469, 0.7246, 0.4689, 0.7314, 0.4717, 0.7365, 0.469, 0.7318, 0.6094, 0.6233, 0.6008, 0.6205, 0.6095, 0.6238, 0.6094, 0.6233, 0.6016, 0.621, 0.6008, 0.6205, 0.6104, 0.6183, 0.6016, 0.621, 0.6094, 0.6233, 0.6095, 0.6238, 0.6132, 0.6256, 0.6124, 0.6243, 0.5972, 0.5794, 0.5809, 0.5993, 0.5997, 0.6075, 0.6036, 0.6176, 0.615, 0.6187, 0.6095, 0.6238, 0.4673, 0.7294, 0.4689, 0.7314, 0.469, 0.7318, 0.4698, 0.7295, 0.4684, 0.7263, 0.4716, 0.7295, 0.4899, 0.7492, 0.4899, 0.7492, 0.4923, 0.774, 0.4923, 0.774, 0.4646, 0.7284, 0.4639, 0.7254, 0.4644, 0.7242, 0.464, 0.7226, 0.4637, 0.7243, 0.4644, 0.7269, 0.4657, 0.7248, 0.4656, 0.7223, 0.464, 0.7226, 0.4649, 0.7383, 0.4638, 0.7349, 0.4649, 0.7366, 0.4724, 0.7398, 0.4682, 0.735, 0.4711, 0.7398, 0.4695, 0.74, 0.4661, 0.7353, 0.4664, 0.739, 0.4924, 0.7801, 0.496, 0.7842, 0.4953, 0.7872, 0.4694, 0.6076, 0.4694, 0.6076, 0.3455, 0.7943, 0.3455, 0.7943, 0.4846, 0.7825, 0.4833, 0.8003, 0.4789, 0.7829, 0.5288, 0.8604, 0.5288, 0.8604, 0.5269, 0.8562, 0.5269, 0.8562, 0.4901, 0.7546, 0.4912, 0.7794, 0.4887, 0.7578, 0.4789, 0.7829, 0.4833, 0.8003, 0.4745, 0.8052, 0.4846, 0.7825, 0.4868, 0.7999, 0.4833, 0.8003, 0.5103, 0.8197, 0.4998, 0.802, 0.5068, 0.8104, 0.5063, 0.8038, 0.5068, 0.8104, 0.4998, 0.802, 0.4833, 0.8003, 0.4874, 0.8087, 0.4745, 0.8052, 0.4906, 0.8002, 0.4859, 0.7827, 0.4879, 0.7828, 0.4859, 0.7827, 0.4906, 0.8002, 0.4868, 0.7999, 0.483, 0.7696, 0.4858, 0.7667, 0.4846, 0.7825, 0.4639, 0.7254, 0.4639, 0.7254, 0.4631, 0.7217, 0.4631, 0.7217, 0.4815, 0.7459, 0.4901, 0.7546, 0.4887, 0.7578, 0.4858, 0.7667, 0.4788, 0.7639, 0.4791, 0.7598, 0.4791, 0.7598, 0.4808, 0.7533, 0.4858, 0.7667, 0.4695, 0.74, 0.4781, 0.7438, 0.4711, 0.7398, 0.4644, 0.7308, 0.4712, 0.7358, 0.4686, 0.7344, 0.4657, 0.7248, 0.4647, 0.7281, 0.4779, 0.7358, 0.4684, 0.7263, 0.4779, 0.7358, 0.4793, 0.7328, 0.4669, 0.7466, 0.4669, 0.7466, 0.4784, 0.7463, 0.4784, 0.7463, 0.4728, 0.7541, 0.4667, 0.7421, 0.4808, 0.7533, 0.4657, 0.7248, 0.4779, 0.7358, 0.4684, 0.7263, 0.4726, 0.7396, 0.4647, 0.7281, 0.4688, 0.7359, 0.4647, 0.7281, 0.4726, 0.7396, 0.4779, 0.7407, 0.4688, 0.7359, 0.4647, 0.7281, 0.4661, 0.7343, 0.4705, 0.8232, 0.4705, 0.8232, 0.4738, 0.8259, 0.4738, 0.8259, 0.4748, 0.7671, 0.4683, 0.775, 0.4701, 0.783, 0.4807, 0.7638, 0.4823, 0.7518, 0.4771, 0.7521, 0.4716, 0.7295, 0.478, 0.7326, 0.4698, 0.7295, 0.4721, 0.7289, 0.478, 0.7326, 0.4716, 0.7295, 0.4698, 0.7295, 0.478, 0.7326, 0.477, 0.7365, 0.4675, 0.7289, 0.4644, 0.7308, 0.4646, 0.7284, 0.4721, 0.7289, 0.4793, 0.7328, 0.478, 0.7326, 0.4999, 0.7863, 0.5121, 0.7975, 0.5174, 0.7945, 0.5068, 0.8104, 0.5177, 0.8156, 0.5103, 0.8197, 0.5063, 0.8038, 0.5177, 0.8156, 0.5068, 0.8104, 0.5103, 0.8197, 0.5177, 0.8156, 0.5376, 0.8218, 0.5153, 0.8358, 0.5199, 0.8481, 0.5325, 0.8434, 0.5304, 0.8472, 0.5025, 0.838, 0.4945, 0.8293, 0.467, 0.7359, 0.4824, 0.7392, 0.4839, 0.741, 0.4852, 0.8046, 0.473, 0.7926, 0.476, 0.8154, 0.4748, 0.7671, 0.4808, 0.7833, 0.4807, 0.7638, 0.5196, 0.8028, 0.5414, 0.7995, 0.5381, 0.8092, 0.5187, 0.7951, 0.4997, 0.7866, 0.5159, 0.7918, 0.5029, 0.832, 0.5199, 0.8481, 0.5153, 0.8358, 0.4638, 0.7659, 0.464, 0.7561, 0.4611, 0.7483, 0.4611, 0.7483, 0.4595, 0.7413, 0.4596, 0.7522, 0.5174, 0.7945, 0.5339, 0.7966, 0.5159, 0.7918, 0.5069, 0.7976, 0.5187, 0.7951, 0.5196, 0.8028, 0.5196, 0.8028, 0.5381, 0.8092, 0.5177, 0.8156, 0.5177, 0.8156, 0.5381, 0.8092, 0.5376, 0.8218, 0.5099, 0.8442, 0.5269, 0.8562, 0.5041, 0.8398, 0.5069, 0.7976, 0.5196, 0.8028, 0.5063, 0.8038, 0.5041, 0.8398, 0.5271, 0.8534, 0.5019, 0.8377, 0.4779, 0.7358, 0.4779, 0.7407, 0.4886, 0.7496, 0.4851, 0.7688, 0.4841, 0.7528, 0.4823, 0.7518, 0.4899, 0.7492, 0.4779, 0.7358, 0.4886, 0.7496, 0.4959, 0.7809, 0.4898, 0.7745, 0.4949, 0.7838, 0.4968, 0.7815, 0.4923, 0.774, 0.4959, 0.7809, 0.4899, 0.7492, 0.4899, 0.7492, 0.478, 0.7326, 0.478, 0.7326, 0.4899, 0.7492, 0.4886, 0.7496, 0.4923, 0.774, 0.4771, 0.7521, 0.4669, 0.7466, 0.4682, 0.7604, 0.4784, 0.7463, 0.4672, 0.7427, 0.4669, 0.7466, 0.4682, 0.7604, 0.4748, 0.7671, 0.4771, 0.7521, 0.4748, 0.7671, 0.4682, 0.7604, 0.4683, 0.775, 0.4885, 0.7541, 0.477, 0.7365, 0.4883, 0.7546, 0.4793, 0.7328, 0.4899, 0.7492, 0.478, 0.7326, 0.477, 0.7365, 0.4892, 0.75, 0.4883, 0.7546, 0.4912, 0.779, 0.4883, 0.7546, 0.4912, 0.7795, 0.4924, 0.7801, 0.4885, 0.7541, 0.4912, 0.779, 0.4839, 0.741, 0.4824, 0.7392, 0.4901, 0.7546, 0.4912, 0.7795, 0.4922, 0.7754, 0.496, 0.7842, 0.4922, 0.7754, 0.4923, 0.774, 0.4963, 0.7818, 0.4985, 0.7892, 0.4949, 0.7838, 0.4928, 0.7891, 0.4963, 0.7818, 0.4923, 0.774, 0.4968, 0.7815, 0.4899, 0.7492, 0.4922, 0.7754, 0.4892, 0.75, 0.4922, 0.7754, 0.4899, 0.7492, 0.4923, 0.774, 0.5374, 0.86, 0.5548, 0.8618, 0.5357, 0.8585, 0.5541, 0.8628, 0.556, 0.8657, 0.5374, 0.86, 0.2061, 0.6197, 0.2061, 0.6197, 0.09549, 0.539, 0.09549, 0.539, 0.4665, 0.8138, 0.4756, 0.8261, 0.4782, 0.8251, 0.4738, 0.8259, 0.4635, 0.8165, 0.4705, 0.8232, 0.4705, 0.8232, 0.4635, 0.8165, 0.4633, 0.8142, 0.4774, 0.8222, 0.4665, 0.8138, 0.478, 0.8242, 0.476, 0.8154, 0.4684, 0.8087, 0.4774, 0.8222, 0.4947, 0.8047, 0.4852, 0.8046, 0.4948, 0.8074, 0.4638, 0.7349, 0.4638, 0.7349, 0.4642, 0.7328, 0.4642, 0.7328, 0.498, 0.7944, 0.5036, 0.8068, 0.509, 0.8021, 0.4948, 0.8074, 0.4985, 0.8067, 0.4947, 0.8047, 0.4962, 0.7997, 0.4928, 0.7891, 0.4947, 0.8047, 0.1234, 0.5805, 0.1234, 0.5805, 0.02447, 0.6443, 0.02447, 0.6443, 0.5881, 0.5396, 0.5881, 0.5396, 0.5904, 0.5413, 0.5904, 0.5413, 0.4906, 0.8002, 0.4906, 0.8002, 0.4868, 0.7999, 0.4868, 0.7999, 0.0, 1.0, 0.0, 1.0, 0.0, 1.0, 0.0, 1.0, 0.5881, 0.5396, 0.5881, 0.5396, 0.5904, 0.5413, 0.5904, 0.5413, 0.1234, 0.5805, 0.1234, 0.5805, 0.02447, 0.6443, 0.02447, 0.6443, 0.4906, 0.8002, 0.4906, 0.8002, 0.4868, 0.7999, 0.4868, 0.7999, 0.0, 1.0, 0.0, 1.0, 0.0, 1.0, 0.0, 1.0, 0.02447, 0.6443, 0.1234, 0.5805, 0.5881, 0.5396, 0.4906, 0.8002, 0.4705, 0.8232, 0.4705, 0.8232, 0.4738, 0.8259, 0.4738, 0.8259, 0.4638, 0.7349, 0.4638, 0.7349, 0.4642, 0.7328, 0.4642, 0.7328, 0.2061, 0.6197, 0.2061, 0.6197, 0.09549, 0.539, 0.09549, 0.539, 0.4738, 0.8259, 0.4705, 0.8232, 0.4638, 0.7349, 0.09549, 0.539, 0.4588, 0.7743, 0.4588, 0.7743, 0.4721, 0.7289, 0.4721, 0.7289, 0.4588, 0.7743, 0.4658, 0.7513, 0.4639, 0.7254, 0.4644, 0.7242, 0.0, 1.0, 0.0, 1.0, 0.0, 1.0, 0.0, 1.0, 0.4689, 0.7495, 0.4664, 0.7483, 0.4664, 0.7483, 0.0, 1.0, 0.0, 1.0])
me_wolf.materials.append(mat_material_001)
me_wolf.use_remesh_preserve_volume = False
me_wolf.use_remesh_preserve_attributes = False
me_wolf.use_mirror_vertex_groups = False
me_wolf.update()
arm_back = bpy.data.armatures.new('Back')  # bones are not reproduced

# ---- objects
ob_wolf_riged = bpy.data.objects.new('Wolf_Riged', arm_back)
ob_wolf = bpy.data.objects.new('wolf', me_wolf)

# ---- transforms, parenting, visibility, modifiers, constraints
ob_wolf_riged.location = (0.0, 0.2634, 0.5426)
ob_wolf_riged.rotation_euler = (3.142, -0.0, 0.0)
ob_wolf_riged.scale = (0.5141, 0.5141, 0.5141)
ob_wolf_riged.show_in_front = True
ob_wolf_riged.lineart.crease_threshold = 0.0
ob_wolf.parent = ob_wolf_riged
ob_wolf.matrix_parent_inverse = Matrix(((1.945, 0.0, 0.0, 0.0), (0.0, -1.945, 3.576e-07, 0.5122), (0.0, -2.937e-07, -1.945, 1.055), (0.0, 0.0, 0.0, 1.0)))
ob_wolf.location = (0.0, 0.0, 0.0)
ob_wolf.lineart.crease_threshold = 0.0
_vg = ob_wolf.vertex_groups.new(name='Root')
_vg = ob_wolf.vertex_groups.new(name='Back')
for _i, _w in zip([10, 11, 12, 13, 25, 38, 39, 40, 41, 42, 55, 56, 71, 73, 81, 84, 85, 99, 101, 108, 111, 112, 113, 122, 135, 138, 139, 152, 154, 155, 160, 162, 168, 169, 172, 176, 177, 179, 182, 183, 210, 212, 218, 219, 220, 221, 235, 239, 240, 250, 251, 252, 253, 254, 271, 272, 278, 291, 293, 294, 303, 306, 307, 322, 325, 334, 338, 339, 340, 349, 356, 364, 367, 368, 383, 384, 386, 389, 390, 391, 392, 397, 399, 406, 407, 410, 412, 416, 417, 419, 421, 424, 425, 428], [0.1977, 0.7916, 0.2408, 0.1798, 0.1119, 0.2365, 0.451, 0.204, 0.7155, 0.6849, 0.1874, 0.5995, 0.08965, 0.1033, 0.7988, 0.1638, 0.4402, 0.205, 0.07943, 0.8837, 0.4029, 0.8382, 0.1309, 0.05914, 0.05323, 0.2174, 0.5126, 0.8513, 0.4669, 0.2423, 0.02615, 0.2119, 0.7025, 0.0684, 0.2444, 0.1089, 0.05923, 0.9399, 0.05191, 0.6177, 0.1694, 0.02252, 0.2012, 0.7923, 0.2428, 0.1808, 0.1166, 0.1136, 0.1414, 0.2383, 0.4524, 0.2055, 0.717, 0.6862, 0.1872, 0.6005, 0.837, 0.09066, 0.3042, 0.1072, 0.7991, 0.1697, 0.4456, 0.2062, 0.1041, 0.8844, 0.4068, 0.8399, 0.1327, 0.05934, 0.001739, 0.05511, 0.2237, 0.5145, 0.8539, 0.7774, 0.4721, 0.2042, 0.2426, 0.04554, 0.4451, 0.02888, 0.2135, 0.7041, 0.09481, 0.07486, 0.252, 0.1734, 0.1116, 0.06053, 0.9405, 0.05456, 0.6197, 0.1137]): _vg.add([_i], _w, 'REPLACE')
_vg = ob_wolf.vertex_groups.new(name='Chest')
for _i, _w in zip([0, 1, 4, 8, 9, 10, 11, 12, 13, 14, 15, 29, 30, 31, 34, 38, 39, 40, 41, 42, 46, 52, 53, 56, 61, 81, 86, 87, 88, 93, 94, 95, 96, 97, 98, 99, 104, 105, 106, 107, 109, 110, 114, 115, 118, 119, 120, 127, 128, 138, 139, 143, 153, 158, 159, 160, 161, 162, 168, 169, 172, 183, 204, 205, 207, 210, 211, 212, 216, 217, 218, 219, 220, 221, 222, 223, 224, 241, 242, 243, 246, 250, 251, 252, 253, 254, 260, 267, 268, 269, 272, 279, 280, 303, 308, 309, 310, 316, 317, 318, 319, 320, 321, 322, 330, 331, 332, 333, 335, 336, 337, 341, 342, 345, 346, 347, 356, 357, 367, 368, 370, 371, 374, 384, 385, 389, 391, 392, 395, 396, 397, 398, 399, 406, 407, 408, 412, 418, 425], [0.1461, 0.1082, 0.9165, 0.05498, 0.02324, 0.3971, 0.1373, 0.6563, 0.7595, 0.3519, 0.1202, 0.08048, 0.2474, 0.2039, 0.004306, 0.06594, 0.1549, 0.04595, 0.01781, 0.05101, 0.03195, 0.09567, 0.06051, 0.0664, 0.3526, 0.1703, 0.7935, 0.7565, 0.8699, 0.1518, 0.2514, 0.364, 0.05737, 0.1771, 0.1025, 0.3438, 0.6042, 0.5701, 0.6168, 0.8035, 0.4631, 0.2316, 0.2765, 0.1577, 0.3356, 0.3568, 0.3404, 0.3308, 0.2005, 0.4153, 0.1452, 0.0111, 0.8344, 0.05646, 0.04566, 0.1584, 0.01561, 0.06432, 0.1716, 0.1908, 0.4643, 0.1631, 0.1463, 0.1083, 0.08002, 0.8221, 0.9174, 0.9278, 0.06405, 0.04939, 0.4069, 0.1387, 0.6621, 0.7625, 0.3521, 0.3431, 0.1203, 0.08151, 0.2533, 0.2145, 0.01978, 0.06764, 0.1576, 0.04896, 0.01885, 0.05189, 0.03192, 0.09683, 0.06175, 0.1289, 0.06778, 0.3528, 0.3145, 0.1707, 0.807, 0.7498, 0.8741, 0.1518, 0.2512, 0.3636, 0.0574, 0.1785, 0.1036, 0.3473, 0.6049, 0.569, 0.6163, 0.8012, 0.4645, 0.7233, 0.2314, 0.2769, 0.158, 0.3359, 0.3575, 0.341, 0.3548, 0.203, 0.433, 0.1494, 0.1363, 0.8723, 0.01113, 0.2017, 0.8336, 0.0223, 0.307, 0.193, 0.05724, 0.05291, 0.1629, 0.02138, 0.06528, 0.1754, 0.2665, 0.09456, 0.4859, 0.08423, 0.1682]): _vg.add([_i], _w, 'REPLACE')
_vg = ob_wolf.vertex_groups.new(name='Neck')
for _i, _w in zip([0, 1, 2, 3, 4, 14, 15, 29, 30, 31, 44, 45, 46, 47, 48, 52, 53, 59, 60, 61, 62, 63, 80, 87, 88, 93, 94, 95, 96, 97, 98, 103, 104, 105, 106, 107, 109, 110, 114, 115, 118, 119, 120, 126, 127, 128, 140, 143, 149, 150, 153, 158, 171, 187, 189, 190, 191, 193, 194, 204, 205, 206, 207, 208, 209, 211, 222, 223, 224, 241, 242, 243, 256, 257, 258, 259, 260, 261, 262, 266, 267, 268, 269, 275, 276, 279, 280, 281, 282, 298, 302, 309, 310, 316, 317, 318, 319, 320, 321, 328, 329, 330, 331, 332, 333, 335, 336, 337, 341, 342, 345, 346, 347, 353, 356, 357, 369, 370, 371, 374, 380, 381, 385, 395, 411, 418, 430, 432, 433, 434, 436, 437], [0.6516, 0.6162, 0.1749, 0.1348, 0.001501, 0.4713, 0.6113, 0.08699, 0.1313, 0.06367, 0.1859, 0.29, 0.724, 0.1905, 0.007412, 0.1063, 0.0629, 0.0422, 0.03828, 0.4252, 0.1363, 0.2839, 0.257, 0.1028, 0.001165, 0.7249, 0.6607, 0.5342, 0.6336, 0.2062, 0.1183, 0.03226, 0.1751, 0.3286, 0.3172, 0.1195, 0.3088, 0.6753, 0.584, 0.7138, 0.4946, 0.4548, 0.4354, 0.09141, 0.04106, 0.2006, 0.269, 0.2832, 0.2959, 0.06783, 0.1117, 0.06346, 0.08559, 0.007867, 0.003445, 0.03891, 0.003192, 0.001653, 0.02272, 0.6517, 0.6163, 0.1749, 0.5503, 0.1646, 0.1348, 0.001531, 0.4713, 0.4982, 0.6113, 0.08773, 0.1324, 0.06455, 0.4531, 0.1859, 0.1532, 0.29, 0.724, 0.1905, 0.007412, 0.0605, 0.1073, 0.06383, 0.1368, 0.0422, 0.03828, 0.4254, 0.3548, 0.1363, 0.2839, 0.5447, 0.257, 0.1034, 0.001182, 0.725, 0.6607, 0.5344, 0.6336, 0.2071, 0.1192, 0.0025, 0.03227, 0.1755, 0.3288, 0.3173, 0.1197, 0.3091, 0.2257, 0.6754, 0.5842, 0.7139, 0.4947, 0.4551, 0.4357, 0.09142, 0.04182, 0.2015, 0.269, 0.6903, 0.08209, 0.2833, 0.2959, 0.06783, 0.1118, 0.06408, 0.08559, 0.0475, 0.007867, 0.003446, 0.03891, 0.003193, 0.001653, 0.02273]): _vg.add([_i], _w, 'REPLACE')
_vg = ob_wolf.vertex_groups.new(name='Head')
for _i, _w in zip([0, 1, 2, 3, 14, 15, 44, 45, 46, 47, 48, 59, 60, 61, 62, 63, 68, 69, 70, 80, 93, 94, 95, 96, 103, 106, 110, 114, 115, 118, 120, 126, 136, 140, 143, 144, 145, 149, 150, 170, 171, 187, 188, 189, 190, 191, 192, 193, 194, 204, 205, 206, 207, 208, 209, 222, 223, 224, 231, 256, 257, 258, 259, 260, 261, 262, 266, 275, 276, 277, 279, 281, 282, 288, 289, 290, 298, 302, 313, 316, 317, 318, 319, 327, 328, 329, 332, 337, 341, 342, 345, 347, 353, 365, 369, 370, 374, 375, 376, 380, 381, 409, 411, 430, 431, 432, 433, 434, 435, 436, 437], [0.1517, 0.2393, 0.9577, 0.9998, 0.04623, 0.2296, 1.0, 1.0, 0.2289, 1.0, 0.9705, 0.945, 0.9472, 0.006054, 1.0, 1.0, 0.9927, 1.0, 0.9876, 1.0, 0.08658, 0.05998, 0.02121, 0.2921, 0.9689, 0.01112, 0.07576, 0.0245, 0.06936, 0.05339, 0.01029, 1.0, 0.9768, 1.0, 0.6769, 0.9987, 0.9998, 1.0, 0.9958, 0.9949, 0.9999, 0.9695, 0.9774, 0.9713, 0.9597, 0.9719, 0.9759, 0.9723, 0.9639, 0.1517, 0.2393, 0.8033, 0.3432, 0.9948, 0.9996, 0.04624, 0.06265, 0.2296, 1.005, 0.9028, 1.0, 1.0, 1.0, 0.2289, 1.0, 0.9698, 0.999, 0.945, 0.9472, 1.0, 0.006072, 1.0, 1.0, 0.9927, 1.0, 0.9876, 0.4354, 1.0, 1.0, 0.08659, 0.05998, 0.02123, 0.2921, 0.9924, 0.9726, 0.9536, 0.01113, 0.07576, 0.02453, 0.06936, 0.0534, 0.01033, 0.9999, 0.9768, 1.0, 0.1629, 0.6769, 0.9987, 0.9998, 1.0, 1.0, 0.9949, 0.9552, 0.9694, 0.9774, 0.9713, 0.953, 0.9717, 0.9759, 0.9723, 0.9614]): _vg.add([_i], _w, 'REPLACE')
_vg = ob_wolf.vertex_groups.new(name='LegFrontUpRight')
for _i, _w in zip([8, 10, 14, 39, 51, 52, 53, 61, 99, 138, 158, 159, 160, 161, 204, 205, 211, 213, 214, 216, 217, 218, 220, 221, 222, 223, 228, 229, 230, 232, 241, 242, 243, 245, 246, 251, 263, 264, 265, 267, 268, 269, 279, 280, 308, 309, 310, 316, 317, 318, 320, 321, 322, 323, 330, 331, 332, 333, 335, 341, 342, 345, 346, 347, 356, 357, 361, 362, 366, 367, 368, 385, 391, 392, 394, 395, 396, 397, 398, 401, 406, 407, 408, 412, 413, 418, 425, 426], [0.02721, 0.06906, 0.02724, 0.001205, 0.03405, 0.08427, 0.1244, 0.03676, 0.1279, 0.02779, 0.01244, 0.05549, 0.1437, 0.1192, 0.0357, 0.004179, 0.002532, 0.9743, 0.9535, 0.8679, 0.9111, 0.2148, 0.06086, 0.02016, 0.0856, 0.04231, 1.101, 0.9797, 0.08251, 0.7458, 0.8292, 0.5994, 0.7037, 0.9798, 0.9521, 0.0552, 0.8947, 0.9417, 0.9037, 0.6891, 0.7155, 0.3072, 0.1442, 0.144, 0.1452, 0.1495, 0.07227, 0.02133, 0.002263, 0.06571, 0.5859, 0.7513, 0.1923, 0.004655, 0.2069, 0.07828, 0.01307, 0.06643, 0.2053, 0.1001, 0.05709, 0.1016, 0.1605, 0.1846, 0.5596, 0.5785, 1.019, 0.773, 1.01, 0.2084, 0.05335, 0.01999, 0.3044, 0.03052, 0.06859, 0.8536, 0.8609, 0.6232, 0.8052, 1.015, 0.0206, 0.6063, 0.4218, 0.193, 0.01328, 0.4087, 0.05165, 0.07606]): _vg.add([_i], _w, 'REPLACE')
_vg = ob_wolf.vertex_groups.new(name='LegFrontDownRight')
for _i, _w in zip([215, 225, 226, 227, 230, 232, 247, 248, 249, 255, 263, 264, 283, 284, 323, 360, 362, 377, 378, 382, 394, 413, 414, 415, 426, 429, 450], [1.024, 1.011, 1.005, 1.001, 0.9182, 0.244, 1.038, 1.003, 1.042, 1.114, 0.09622, 0.03988, 1.0, 1.001, 0.9726, 1.093, 0.2147, 1.027, 1.035, 1.001, 0.9302, 0.9678, 1.009, 1.005, 0.9233, 1.016, 1.001]): _vg.add([_i], _w, 'REPLACE')
_vg = ob_wolf.vertex_groups.new(name='LegBackUpRight')
for _i, _w in zip([10, 25, 38, 39, 40, 71, 73, 74, 99, 139, 162, 176, 177, 181, 182, 218, 219, 233, 234, 235, 239, 240, 250, 251, 252, 253, 254, 270, 271, 272, 291, 292, 293, 294, 295, 296, 297, 299, 300, 301, 304, 305, 306, 307, 311, 312, 322, 326, 334, 338, 339, 340, 343, 348, 349, 350, 364, 367, 368, 372, 373, 386, 389, 390, 392, 393, 399, 403, 406, 412, 416, 417, 419, 421, 423, 424, 425, 428], [0.01552, 0.03883, 0.06275, 0.06759, 0.02213, 0.05392, 0.08405, 0.009304, 0.05201, 0.02146, 0.1212, 0.1838, 0.1227, 0.00733, 0.1427, 0.07093, 0.04733, 0.9837, 1.004, 0.7577, 0.4261, 0.4073, 0.596, 0.2387, 0.6857, 0.2318, 0.2433, 0.9769, 0.7713, 0.3077, 0.8206, 0.9737, 0.06543, 0.708, 0.9332, 0.8171, 0.9966, 0.1901, 1.092, 0.9412, 0.8636, 0.02061, 0.7389, 0.2679, 0.01605, 0.1539, 0.0669, 0.939, 0.07588, 0.5601, 0.1019, 0.8277, 0.5387, 1.012, 0.9124, 0.9907, 0.9096, 0.07117, 0.2307, 0.5793, 0.8626, 0.3452, 0.3666, 0.7313, 0.1381, 0.9196, 0.5664, 0.9832, 0.07311, 0.04218, 0.359, 0.6234, 0.7899, 0.001287, 0.9462, 0.775, 0.135, 0.4257]): _vg.add([_i], _w, 'REPLACE')
_vg = ob_wolf.vertex_groups.new(name='LegBackDownRight')
for _i, _w in zip([236, 237, 238, 244, 273, 274, 296, 299, 301, 304, 305, 311, 312, 314, 315, 326, 343, 344, 351, 352, 358, 359, 363, 372, 373, 393, 400, 402, 405, 420, 447, 448, 449], [1.002, 0.9995, 1.001, 1.0, 0.9998, 1.001, 0.1814, 0.8103, 0.05853, 0.1281, 0.9645, 0.9669, 0.8462, 1.001, 0.9991, 0.02674, 0.4614, 1.002, 1.001, 1.0, 1.019, 0.9994, 1.001, 0.421, 0.1365, 0.07989, 1.013, 0.9985, 1.003, 1.001, 0.9995, 1.0, 0.9999]): _vg.add([_i], _w, 'REPLACE')
_vg = ob_wolf.vertex_groups.new(name='LegBackUpLeft')
for _i, _w in zip([10, 11, 23, 24, 25, 38, 39, 40, 41, 42, 54, 55, 56, 71, 72, 73, 74, 75, 76, 77, 78, 79, 82, 83, 84, 85, 89, 90, 99, 102, 108, 111, 112, 113, 116, 121, 122, 123, 135, 138, 139, 141, 142, 154, 155, 156, 162, 166, 168, 172, 176, 177, 179, 181, 182, 183, 218, 235, 239, 240, 250, 251, 252, 291, 293, 294, 295, 322, 368, 389, 392, 399, 416, 417, 419, 423, 424, 428], [0.07061, 0.04759, 0.9849, 1.005, 0.7674, 0.5994, 0.2401, 0.6883, 0.2331, 0.2444, 0.9737, 0.7713, 0.3084, 0.8239, 0.9756, 0.7189, 0.9357, 0.819, 0.9987, 0.178, 1.098, 0.9266, 0.8651, 0.01838, 0.7465, 0.2698, 0.001432, 0.1452, 0.0671, 0.9407, 0.07628, 0.5639, 0.1024, 0.8294, 0.5355, 1.014, 0.9137, 0.99, 0.9128, 0.07018, 0.2317, 0.5777, 0.8672, 0.3468, 0.7313, 0.9218, 0.571, 0.9855, 0.0732, 0.03925, 0.6356, 0.7964, 0.001342, 0.9546, 0.7887, 0.1352, 0.01657, 0.04519, 0.4331, 0.4173, 0.06422, 0.06854, 0.02411, 0.05565, 0.06642, 0.08885, 0.01212, 0.0525, 0.02277, 0.3716, 0.1394, 0.1236, 0.3679, 0.1917, 0.1273, 0.01834, 0.1527, 0.4326]): _vg.add([_i], _w, 'REPLACE')
_vg = ob_wolf.vertex_groups.new(name='LegBackDownLeft')
for _i, _w in zip([26, 27, 28, 32, 57, 58, 75, 77, 79, 82, 83, 89, 90, 91, 92, 102, 116, 117, 124, 125, 129, 130, 134, 141, 142, 156, 163, 165, 167, 178, 200, 201, 202], [1.001, 0.9995, 1.001, 1.0, 0.9997, 1.0, 0.1796, 0.8224, 0.07305, 0.1269, 0.9657, 0.9742, 0.8549, 1.0, 0.9992, 0.02514, 0.4647, 1.002, 1.0, 1.0, 1.015, 0.9994, 1.001, 0.4225, 0.1321, 0.07782, 1.012, 0.9949, 1.002, 1.001, 0.9995, 1.0, 0.9998]): _vg.add([_i], _w, 'REPLACE')
_vg = ob_wolf.vertex_groups.new(name='LegFrontUpLeft')
for _i, _w in zip([0, 1, 4, 5, 6, 8, 9, 10, 12, 13, 14, 15, 19, 20, 21, 22, 29, 30, 31, 33, 34, 38, 39, 49, 50, 51, 52, 53, 61, 86, 87, 88, 93, 94, 95, 97, 98, 99, 100, 104, 105, 106, 107, 109, 114, 115, 118, 119, 120, 127, 128, 132, 133, 137, 138, 139, 153, 157, 158, 159, 160, 161, 164, 168, 169, 172, 173, 183, 184, 216, 218, 222, 223, 251, 265, 267, 268, 269, 279, 280, 321, 322, 367, 391, 392, 395, 396, 397, 398, 408, 418], [0.03793, 0.006167, 0.005618, 0.9781, 0.9572, 0.8863, 0.9339, 0.2329, 0.06947, 0.02929, 0.09095, 0.0001921, 1.093, 0.9794, 0.08865, 0.7385, 0.833, 0.6085, 0.719, 0.9795, 0.9633, 0.00241, 0.06099, 0.888, 0.9425, 0.9143, 0.7134, 0.7483, 0.1522, 0.1653, 0.1391, 0.07846, 0.02149, 0.001571, 0.06516, 0.592, 0.7587, 0.2036, 0.00386, 0.208, 0.07666, 0.01109, 0.06281, 0.2076, 0.1009, 0.05762, 0.1042, 0.1622, 0.1871, 0.5941, 0.5837, 1.023, 0.7771, 1.011, 0.2367, 0.06046, 0.01715, 0.02992, 0.8614, 0.8754, 0.6392, 0.8246, 1.012, 0.03236, 0.7185, 0.2255, 0.04587, 0.05958, 0.07725, 0.0389, 0.07329, 0.03764, 0.05052, 0.005546, 0.05203, 0.107, 0.1555, 0.42, 0.05107, 0.1711, 0.006128, 0.1343, 0.03385, 0.3167, 0.03854, 0.02914, 0.06276, 0.1532, 0.1342, 0.4433, 0.4444]): _vg.add([_i], _w, 'REPLACE')
_vg = ob_wolf.vertex_groups.new(name='LegFrontDownLeft')
for _i, _w in zip([7, 16, 17, 18, 21, 22, 35, 36, 37, 43, 49, 50, 64, 65, 100, 131, 133, 146, 147, 151, 157, 173, 174, 175, 184, 186, 203], [1.03, 1.01, 1.005, 1.0, 0.912, 0.2518, 1.036, 1.0, 1.038, 1.101, 0.1039, 0.0426, 1.0, 1.001, 0.973, 1.089, 0.2126, 1.026, 1.032, 1.002, 0.9595, 0.9516, 1.007, 1.005, 0.9222, 1.015, 1.001]): _vg.add([_i], _w, 'REPLACE')
_vg = ob_wolf.vertex_groups.new(name='Tail_1')
for _i, _w in zip([25, 67, 73, 84, 85, 101, 112, 113, 135, 152, 154, 176, 179, 180, 235, 240, 278, 286, 293, 294, 306, 307, 324, 325, 339, 340, 364, 383, 386, 387, 388, 404, 410, 416, 417, 421, 422], [0.07646, 1.008, 0.0934, 0.07726, 0.2699, 0.9033, 0.0598, 0.01864, 0.004109, 0.1441, 0.178, 0.07036, 0.007836, 0.979, 0.0782, 0.007595, 0.1587, 1.01, 0.5629, 0.09553, 0.07792, 0.2655, 0.9817, 0.8736, 0.05854, 0.01784, 0.005019, 0.1412, 0.1739, 0.9462, 0.03404, 0.9404, 0.8914, 0.09815, 0.07186, 0.006663, 0.9781]): _vg.add([_i], _w, 'REPLACE')
_vg = ob_wolf.vertex_groups.new(name='Tail_2')
for _i, _w in zip([66, 185, 195, 285, 287, 354, 379, 387, 388, 404, 427, 438], [0.9826, 0.9545, 0.03493, 0.9766, 0.9696, 0.09094, 0.0009574, 0.05316, 0.9589, 0.05807, 0.954, 0.03698]): _vg.add([_i], _w, 'REPLACE')
_vg = ob_wolf.vertex_groups.new(name='Tail_3')
for _i, _w in zip([148, 185, 195, 196, 197, 198, 199, 354, 355, 379, 427, 438, 439, 440, 441, 442, 443, 444, 445, 446], [0.985, 0.0254, 0.959, 1.0, 1.001, 1.0, 1.001, 0.908, 0.9931, 0.9744, 0.02578, 0.958, 0.9923, 1.0, 0.9997, 1.001, 1.0, 1.0, 1.0, 1.001]): _vg.add([_i], _w, 'REPLACE')
_m = ob_wolf.modifiers.new('Armature', 'ARMATURE')
_m.object = ob_wolf_riged

# ---- collection membership
col_collection_1.objects.link(ob_wolf_riged)
col_collection_1.objects.link(ob_wolf)

# ---- scene / render settings (as saved in the file)
scene.frame_start = 1; scene.frame_end = 250; scene.frame_set(1)
scene.render.engine = 'BLENDER_EEVEE_NEXT'
scene.render.resolution_percentage = 50
scene.render.dither_intensity = 0.0
scene.cycles.use_denoising = False
scene.cycles.samples = 128
scene.cycles.sampling_pattern = 'TABULATED_SOBOL'
scene.cycles.light_sampling_threshold = 0.0
scene.cycles.use_adaptive_sampling = False
scene.cycles.use_light_tree = False
scene.cycles.blur_glossy = 0.0
scene.cycles.sample_clamp_indirect = 0.0
scene.view_settings.view_transform = 'Standard'
bpy.context.view_layer.update()

# ---- added for rendering (the .blend has no active camera and no usable light): camera, sun
cam_auto = bpy.data.cameras.new('AutoCamera')
cam_auto.lens = 50.0
cam_auto.sensor_width = 36.0
cam_auto.clip_end = 1000.0
ob_auto_camera = bpy.data.objects.new('AutoCamera', cam_auto)
scene.collection.objects.link(ob_auto_camera)
ob_auto_camera.location = (3.4128, -3.91745, 3.62613)
ob_auto_camera.rotation_euler = (1.09748, -7.21219e-08, 0.694738)
scene.camera = ob_auto_camera
light_auto_sun = bpy.data.lights.new('AutoSun', 'SUN')
light_auto_sun.energy = 3.0
light_auto_sun.angle = 0.0523599
ob_auto_sun = bpy.data.objects.new('AutoSun', light_auto_sun)
scene.collection.objects.link(ob_auto_sun)
ob_auto_sun.rotation_euler = (0.872665, 0.174533, 0.523599)
bpy.context.view_layer.update()
